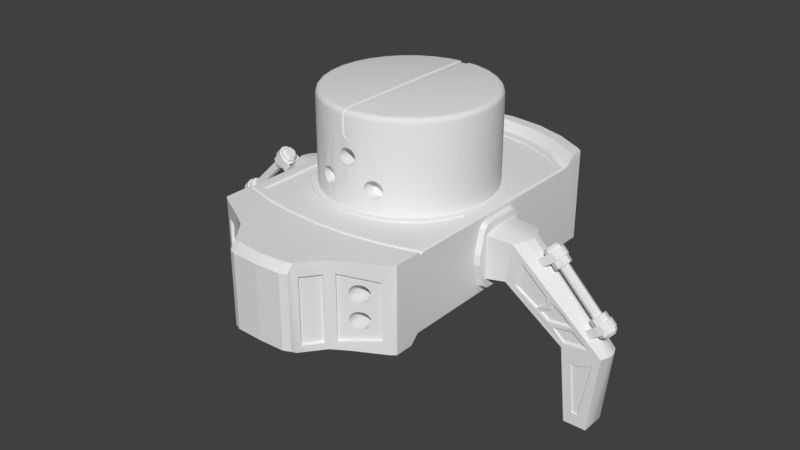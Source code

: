 # Source: Crawler.blend  (saved by Blender 2.78.0; exported with 4.5.12 LTS)
import bpy
from mathutils import Matrix  # noqa: F401  (used for matrix-valued properties, if any)

bpy.ops.wm.read_factory_settings(use_empty=True)
scene = bpy.context.scene
scene.name = 'Scene'

# ---- collections
col_collection_1 = bpy.data.collections.new('Collection 1'); scene.collection.children.link(col_collection_1)

# ---- node groups
ng_auto_smooth = bpy.data.node_groups.new('Auto Smooth', 'GeometryNodeTree')
_s = ng_auto_smooth.interface.new_socket(name='Geometry', in_out='OUTPUT', socket_type='NodeSocketGeometry')
_s = ng_auto_smooth.interface.new_socket(name='Geometry', in_out='INPUT', socket_type='NodeSocketGeometry')
_s = ng_auto_smooth.interface.new_socket(name='Angle', in_out='INPUT', socket_type='NodeSocketFloat')
_s.subtype = 'ANGLE'
_s.min_value = 0.0
_s.max_value = 3.142
ng_auto_smooth.is_modifier = True
_N = ng_auto_smooth.nodes; _L = ng_auto_smooth.links
n0 = _N.new('NodeGroupOutput'); n0.name = 'Group Output'; n0.location = (480, -100)
n1 = _N.new('NodeGroupInput'); n1.name = 'Group Input'; n1.location = (-420, -300)
n2 = _N.new('NodeGroupInput'); n2.name = 'Group Input.001'; n2.location = (-60, -100)
n3 = _N.new('GeometryNodeSetShadeSmooth'); n3.name = 'Set Shade Smooth'; n3.location = (120, -100)
n3.domain = 'EDGE'
n4 = _N.new('GeometryNodeSetShadeSmooth'); n4.name = 'Set Shade Smooth.001'; n4.location = (300, -100)
n5 = _N.new('GeometryNodeInputMeshEdgeAngle'); n5.name = 'Edge Angle'; n5.location = (-420, -220)
n6 = _N.new('GeometryNodeInputEdgeSmooth'); n6.name = 'Is Edge Smooth'; n6.location = (-60, -160)
n7 = _N.new('GeometryNodeInputShadeSmooth'); n7.name = 'Is Face Smooth'; n7.location = (-240, -340)
n8 = _N.new('FunctionNodeBooleanMath'); n8.name = 'Boolean Math'; n8.location = (-60, -220)
n9 = _N.new('FunctionNodeCompare'); n9.name = 'Compare'; n9.location = (-240, -180)
n9.operation = 'LESS_EQUAL'
_L.new(n5.outputs[0], n9.inputs[0])
_L.new(n4.outputs[0], n0.inputs[0])
_L.new(n1.outputs[1], n9.inputs[1])
_L.new(n9.outputs[0], n8.inputs[0])
_L.new(n7.outputs[0], n8.inputs[1])
_L.new(n2.outputs[0], n3.inputs[0])
_L.new(n6.outputs[0], n3.inputs[1])
_L.new(n3.outputs[0], n4.inputs[0])
_L.new(n8.outputs[0], n3.inputs[2])
n0.is_active_output = True

# ---- world
world_world = bpy.data.worlds.new('World'); scene.world = world_world
world_world.color = (0.05088, 0.05088, 0.05088)
world_world.use_sun_shadow = False
world_world.sun_shadow_jitter_overblur = 0.0
world_world.cycles.sampling_method = 'MANUAL'

# ---- meshes
me_cube_003 = bpy.data.meshes.new('Cube.003')
me_cube_003.from_pydata([(1.036, -0.22, 1.247), (1.036, -0.33, 1.357), (1.036, -0.275, 1.262), (1.036, -0.3153, 1.302), (1.036, -0.33, 1.973), (1.036, -0.22, 2.083), (1.036, -0.3153, 2.028), (1.036, -0.275, 2.069), (1.036, 0.33, 1.357), (1.036, 0.22, 1.247), (1.036, 0.3153, 1.302), (1.036, 0.275, 1.262), (1.036, 0.22, 2.083), (1.036, 0.33, 1.973), (1.036, 0.275, 2.069), (1.036, 0.3153, 2.028), (1.236, -0.3, 1.387), (1.236, -0.2, 1.287), (1.236, -0.2866, 1.337), (1.236, -0.25, 1.301), (1.236, -0.2, 2.043), (1.236, -0.3, 1.943), (1.236, -0.25, 2.03), (1.236, -0.2866, 1.993), (1.236, 0.2, 1.287), (1.236, 0.3, 1.387), (1.236, 0.25, 1.301), (1.236, 0.2866, 1.337), (1.236, 0.3, 1.943), (1.236, 0.2, 2.043), (1.236, 0.2866, 1.993), (1.236, 0.25, 2.03), (1.036, -0.396, 1.665), (1.236, -0.36, 1.665), (1.036, 0.396, 1.665), (1.236, 0.36, 1.665), (1.036, -0.396, 1.73), (1.236, -0.36, 1.73), (1.236, 0.36, 1.73), (1.036, 0.396, 1.73), (1.236, -0.36, 1.601), (1.036, -0.396, 1.601), (1.036, 0.396, 1.601), (1.236, 0.36, 1.601)], [], [(16, 40, 41, 1), (24, 26, 27, 25, 43, 40, 16, 18, 19, 17), (29, 12, 5, 20), (0, 2, 3, 1, 41, 42, 8, 10, 11, 9), (8, 42, 43, 25), (24, 9, 11, 26), (26, 11, 10, 27), (27, 10, 8, 25), (12, 29, 31, 14), (14, 31, 30, 15), (15, 30, 28, 13), (0, 17, 19, 2), (2, 19, 18, 3), (3, 18, 16, 1), (20, 5, 7, 22), (22, 7, 6, 23), (23, 6, 4, 21), (9, 24, 17, 0), (34, 32, 36, 39), (32, 33, 37, 36), (35, 34, 39, 38), (33, 35, 38, 37), (36, 37, 21, 4), (38, 39, 13, 28), (37, 38, 28, 30, 31, 29, 20, 22, 23, 21), (39, 36, 4, 6, 7, 5, 12, 14, 15, 13), (42, 41, 32, 34), (41, 40, 33, 32), (43, 42, 34, 35), (40, 43, 35, 33)])
me_cube_003.use_remesh_preserve_volume = False
me_cube_003.use_remesh_preserve_attributes = False
me_cube_003.use_mirror_vertex_groups = False
me_cube_003.update()
me_cube_005 = bpy.data.meshes.new('Cube.005')
me_cube_005.from_pydata([(1.622, -0.1031, 1.921), (1.544, -0.2406, 1.909), (1.648, 6.082e-09, 1.925), (0.8456, -0.1456, 1.99), (0.8666, -1.508e-08, 2.01), (1.454, -0.2118, 1.435), (1.622, 0.1031, 1.921), (0.8121, -0.3034, 1.941), (0.8529, 0.1677, 1.99), (1.454, -0.08804, 1.416), (1.448, -1.406e-08, 1.461), (0.9437, -0.153, 1.353), (0.946, -2.087e-09, 1.387), (0.9388, 0.1506, 1.353), (0.927, -0.3316, 1.383), (1.454, 0.08804, 1.416), (1.544, 0.2406, 1.909), (0.8292, 0.2961, 1.941), (0.927, 0.3316, 1.383), (1.454, 0.2118, 1.435), (1.618, -2.865e-08, 1.684)], [], [(0, 3, 7, 1), (3, 0, 2, 4), (6, 8, 4, 2), (14, 5, 7), (8, 6, 16, 17), (11, 3, 4, 12), (14, 7, 3, 11), (12, 4, 8, 13), (13, 8, 17, 18), (5, 14, 11, 9), (10, 12, 13, 15), (12, 10, 9, 11), (18, 19, 15, 13), (17, 16, 19), (19, 18, 17), (5, 1, 7), (1, 20, 0), (10, 20, 9), (15, 20, 10), (19, 20, 15), (16, 20, 19), (6, 20, 16), (2, 20, 6), (0, 20, 2), (9, 20, 5), (5, 20, 1)])
me_cube_005.polygons.foreach_set('use_smooth', [True] * 26)
_k = set([(0, 1), (0, 2), (1, 5), (1, 7), (2, 6), (3, 4), (3, 7), (4, 8), (5, 9), (5, 14), (6, 16), (7, 14), (8, 17), (9, 10), (10, 15), (11, 12), (11, 14), (12, 13), (13, 18), (15, 19), (16, 17), (16, 19), (17, 18), (18, 19)])
me_cube_005.attributes.new('sharp_edge', 'BOOLEAN', 'EDGE').data.foreach_set('value', [ (min(e.vertices), max(e.vertices)) in _k for e in me_cube_005.edges])
_k = {(0, 1): 1.0, (0, 2): 1.0, (1, 7): 1.0, (2, 6): 1.0, (9, 10): 1.0, (5, 14): 1.0, (7, 14): 1.0, (10, 15): 1.0, (6, 16): 1.0, (8, 17): 1.0, (3, 4): 1.0, (11, 12): 1.0, (3, 7): 1.0, (11, 14): 1.0, (4, 8): 1.0, (12, 13): 1.0, (17, 18): 1.0, (13, 18): 1.0, (5, 9): 1.0, (15, 19): 1.0, (16, 17): 1.0, (18, 19): 1.0, (1, 5): 1.0, (16, 19): 1.0}
me_cube_005.attributes.new('crease_edge', 'FLOAT', 'EDGE').data.foreach_set('value', [_k.get((min(e.vertices), max(e.vertices)), 0.0) for e in me_cube_005.edges])
me_cube_005.use_remesh_preserve_volume = False
me_cube_005.use_remesh_preserve_attributes = False
me_cube_005.use_mirror_vertex_groups = False
me_cube_005.update()
me_cube_001 = bpy.data.meshes.new('Cube.001')
me_cube_001.from_pydata([(2.641, -0.05257, 0.9241), (2.6, -0.1451, 0.9176), (2.453, -0.09761, 1.089), (2.44, -0.1206, 1.09), (2.371, -0.1206, 1.159), (1.845, -0.09675, 1.7), (1.836, -0.1124, 1.701), (1.847, -0.09196, 1.701), (2.384, -0.09751, 1.158), (2.39, -0.08195, 1.161), (2.458, -0.08195, 1.092), (2.149, -0.1669, 0.8979), (2.648, 6.082e-09, 0.9254), (1.831, -0.1206, 1.701), (1.762, -0.1206, 1.77), (1.769, -0.1095, 1.77), (1.622, -0.1031, 1.921), (1.544, -0.2406, 1.909), (1.648, 6.082e-09, 1.925), (1.777, -0.09544, 1.769), (1.779, -0.08195, 1.771), (1.849, -0.08195, 1.702), (2.12, -0.06429, 0.8979), (2.156, -1.182e-08, 0.9368), (1.776, -0.09665, 1.769), (1.454, -0.2118, 1.435), (2.12, 0.06429, 0.8979), (2.641, 0.05257, 0.9241), (1.833, 0.08195, 1.717), (1.785, 0.08195, 1.764), (1.782, 0.08703, 1.766), (1.622, 0.1031, 1.921), (1.454, -0.08804, 1.416), (1.501, -1.93e-08, 1.439), (2.149, 0.1669, 0.8979), (2.6, 0.1451, 0.9176), (1.849, 0.09186, 1.699), (1.854, 0.08195, 1.695), (1.777, 0.09541, 1.769), (1.454, 0.08804, 1.416), (2.462, 0.08317, 1.084), (2.463, 0.08195, 1.084), (2.394, 0.08195, 1.154), (2.383, 0.09683, 1.156), (1.544, 0.2406, 1.909), (1.776, 0.09672, 1.769), (1.761, 0.1207, 1.769), (1.83, 0.1207, 1.699), (1.845, 0.09702, 1.7), (1.454, 0.2118, 1.435), (2.381, 0.09926, 1.156), (2.369, 0.1208, 1.157), (2.438, 0.1208, 1.089), (2.451, 0.09885, 1.088), (1.806, 0.08195, 1.785), (1.867, 0.1125, 1.846), (1.875, 0.08195, 1.716), (1.806, -0.01035, 1.785), (1.818, 0.01424, 1.797), (1.835, 0.07071, 1.814), (1.851, 0.08005, 1.83), (1.936, 0.1125, 1.777), (1.875, -0.01035, 1.716), (1.875, -0.08195, 1.716), (1.806, -0.08195, 1.785), (1.814, -4.247e-07, 1.793), (1.813, 0.07071, 1.836), (1.793, -4.246e-07, 1.815), (1.863, 0.1, 1.886), (1.885, 0.1, 1.864), (1.941, 0.07869, 1.92), (1.916, 0.1019, 1.895), (1.985, 0.1019, 1.825), (1.92, 0.08005, 1.761), (1.904, 0.07071, 1.745), (1.888, 0.01424, 1.728), (1.936, -0.1125, 1.777), (1.897, -0.04693, 1.738), (1.904, -0.07071, 1.745), (1.915, -0.07713, 1.756), (1.867, -0.1125, 1.846), (1.846, -0.07713, 1.825), (1.835, -0.07071, 1.814), (1.828, -0.04693, 1.807), (1.813, -0.07071, 1.836), (1.794, -4.21e-07, 1.859), (1.808, 0.04775, 1.873), (1.842, 0.06753, 1.907), (1.913, 0.07071, 1.936), (1.935, 0.07071, 1.914), (2.01, 0.07868, 1.851), (1.954, 0.1, 1.795), (2.003, 0.1, 1.746), (1.953, 0.07071, 1.696), (1.932, -4.256e-07, 1.675), (1.883, -4.252e-07, 1.724), (2.01, -0.07868, 1.851), (1.954, -0.1, 1.795), (1.953, -0.07071, 1.696), (2.003, -0.1, 1.746), (1.941, -0.07869, 1.92), (1.885, -0.1, 1.864), (1.863, -0.1, 1.886), (1.808, -0.04775, 1.873), (1.876, 0.04775, 1.941), (1.934, -4.38e-07, 1.956), (1.956, -4.381e-07, 1.935), (1.97, -3.033e-07, 1.948), (2.004, 0.07071, 1.845), (2.053, 0.07071, 1.796), (2.014, 0.09507, 1.735), (1.967, 0.06722, 1.687), (1.947, -4.257e-07, 1.667), (2.004, -0.07071, 1.845), (1.985, -0.1019, 1.825), (2.053, -0.07071, 1.796), (1.967, -0.06722, 1.687), (2.014, -0.09507, 1.735), (1.916, -0.1019, 1.895), (1.935, -0.07071, 1.914), (1.913, -0.07071, 1.936), (1.842, -0.06753, 1.907), (1.876, -0.04775, 1.941), (1.89, -4.377e-07, 1.955), (1.96, -0.05037, 1.939), (1.96, 0.05037, 1.939), (2.029, 0.05036, 1.869), (2.039, -2.893e-07, 1.879), (2.025, -4.387e-07, 1.865), (2.074, -4.391e-07, 1.816), (2.062, 0.06722, 1.782), (2.014, 0.05704, 1.735), (1.986, 0.04033, 1.706), (1.974, -4.388e-07, 1.694), (2.062, -0.06722, 1.782), (1.986, -0.04033, 1.706), (2.014, -0.05704, 1.735), (2.029, -0.05037, 1.869), (2.081, -4.385e-07, 1.802), (2.043, 0.04033, 1.763), (2.44, 0.05704, 1.308), (2.412, 0.04033, 1.28), (2.4, -4.182e-07, 1.268), (2.043, -0.04033, 1.763), (2.412, -0.04033, 1.28), (2.44, -0.05704, 1.308), (2.055, -4.466e-07, 1.775), (2.469, 0.04033, 1.337), (2.44, 0.09507, 1.308), (2.393, 0.06722, 1.261), (2.373, -4.295e-07, 1.241), (2.469, -0.04033, 1.337), (2.393, -0.06722, 1.261), (2.44, -0.09507, 1.308), (2.481, -4.258e-07, 1.349), (2.488, 0.06722, 1.356), (2.451, 0.1, 1.297), (2.401, 0.07071, 1.247), (2.381, -4.298e-07, 1.227), (2.488, -0.06722, 1.356), (2.401, -0.07071, 1.247), (2.451, -0.1, 1.297), (2.508, -4.423e-07, 1.376), (2.501, 0.07071, 1.347), (2.495, 0.1, 1.254), (2.461, 0.08005, 1.22), (2.445, 0.07071, 1.204), (2.428, 0.01424, 1.187), (2.424, -4.302e-07, 1.183), (2.501, -0.07071, 1.347), (2.438, -0.04693, 1.197), (2.445, -0.07071, 1.204), (2.456, -0.07713, 1.215), (2.495, -0.1, 1.254), (2.522, -4.431e-07, 1.368), (2.545, 0.07071, 1.304), (2.551, 0.07869, 1.31), (2.477, 0.1125, 1.236), (2.416, -0.01035, 1.175), (2.416, 0.08195, 1.175), (2.545, -0.07071, 1.304), (2.477, -0.1125, 1.236), (2.416, -0.08195, 1.175), (2.551, -0.07869, 1.31), (2.566, -4.435e-07, 1.325), (2.526, 0.1019, 1.285), (2.485, 0.08195, 1.106), (2.485, -0.01035, 1.106), (2.485, -0.08195, 1.106), (2.526, -0.1019, 1.285), (2.579, -2.214e-07, 1.339), (2.62, 0.07868, 1.241), (2.595, 0.1019, 1.216), (2.546, 0.1125, 1.167), (2.53, 0.08005, 1.151), (2.514, 0.07071, 1.135), (2.497, 0.01424, 1.118), (2.546, -0.1125, 1.167), (2.507, -0.04693, 1.128), (2.514, -0.07071, 1.135), (2.525, -0.07713, 1.146), (2.595, -0.1019, 1.216), (2.62, -0.07868, 1.241), (2.57, -0.05037, 1.329), (2.57, 0.05037, 1.329), (2.639, 0.05036, 1.26), (2.564, 0.1, 1.185), (2.587, 0.1, 1.162), (2.537, 0.07071, 1.112), (2.516, -4.311e-07, 1.091), (2.493, -4.309e-07, 1.114), (2.564, -0.1, 1.185), (2.537, -0.07071, 1.112), (2.587, -0.1, 1.162), (2.639, -0.05037, 1.26), (2.649, -2.073e-07, 1.27), (2.614, 0.07071, 1.235), (2.637, 0.07071, 1.212), (2.608, 0.06753, 1.141), (2.574, 0.04775, 1.107), (2.56, -4.284e-07, 1.093), (2.614, -0.07071, 1.235), (2.637, -0.07071, 1.212), (2.574, -0.04775, 1.107), (2.608, -0.06753, 1.141), (2.635, -4.44e-07, 1.256), (2.657, -4.442e-07, 1.233), (2.642, 0.04775, 1.175), (2.642, -0.04775, 1.175), (2.656, -4.414e-07, 1.189), (2.37, -3.352e-10, 0.8084), (1.4, -3.085e-08, 1.673), (2.006, -0.1879, 1.31), (2.006, 0.1879, 1.31), (1.613, -0.1882, 1.425), (1.671, -0.2041, 1.69), (1.961, -0.1787, 1.413), (1.956, -0.174, 1.335), (1.849, -0.1715, 1.259), (1.613, 0.1881, 1.425), (1.671, 0.204, 1.69), (1.961, 0.1786, 1.413), (1.956, 0.174, 1.335), (1.849, 0.1715, 1.259), (2.028, 0.1582, 1.111), (2.154, 0.1482, 0.9829), (2.41, 0.1381, 1.005), (2.241, 0.1506, 1.142), (2.028, -0.1612, 1.111), (2.154, -0.1492, 0.9829), (2.41, -0.139, 1.005), (2.241, -0.1513, 1.142), (2.008, -0.1691, 1.306), (2.226, -0.1553, 1.186), (2.008, 0.1691, 1.306), (2.226, 0.1553, 1.186), (1.894, 0.166, 1.232), (1.988, 0.1602, 1.167), (2.012, -0.1735, 1.374), (2.126, -0.1645, 1.286), (1.894, -0.1662, 1.232), (1.988, -0.1621, 1.167), (2.012, 0.1735, 1.374), (2.126, 0.1644, 1.286), (1.555, -0.2094, 1.442), (1.578, -0.2043, 1.438), (1.567, -0.2077, 1.441), (1.641, -0.2215, 1.726), (1.625, -0.2283, 1.758), (1.632, -0.2257, 1.74), (1.954, -0.1938, 1.426), (1.962, -0.1985, 1.434), (1.955, -0.1971, 1.43), (1.949, -0.1887, 1.342), (1.956, -0.1924, 1.338), (1.95, -0.1917, 1.342), (1.836, -0.1858, 1.26), (1.835, -0.1898, 1.25), (1.834, -0.1889, 1.257), (1.578, 0.2042, 1.438), (1.555, 0.2094, 1.442), (1.567, 0.2077, 1.441), (1.625, 0.2283, 1.758), (1.641, 0.2215, 1.726), (1.632, 0.2257, 1.74), (1.962, 0.1985, 1.434), (1.954, 0.1938, 1.426), (1.955, 0.1971, 1.43), (1.956, 0.1924, 1.338), (1.949, 0.1887, 1.342), (1.95, 0.1917, 1.342), (1.835, 0.1898, 1.25), (1.836, 0.1858, 1.26), (1.834, 0.1889, 1.257), (2.015, 0.1768, 1.108), (2.032, 0.1764, 1.097), (2.027, 0.1763, 1.101), (2.174, 0.1641, 0.9545), (2.177, 0.1643, 0.9436), (2.175, 0.1644, 0.9509), (2.452, 0.153, 0.976), (2.477, 0.1521, 0.9656), (2.46, 0.1529, 0.9726), (2.267, 0.1668, 1.129), (2.268, 0.1678, 1.141), (2.268, 0.1673, 1.132), (2.032, -0.1797, 1.097), (2.015, -0.1801, 1.108), (2.027, -0.1796, 1.101), (2.177, -0.1651, 0.9436), (2.174, -0.1652, 0.9544), (2.175, -0.1654, 0.9508), (2.477, -0.1528, 0.9656), (2.452, -0.1539, 0.976), (2.46, -0.1538, 0.9725), (2.268, -0.1684, 1.141), (2.267, -0.1676, 1.129), (2.268, -0.168, 1.132), (2.238, -0.1643, 1.181), (2.271, -0.1713, 1.168), (2.252, -0.1698, 1.175), (2.238, 0.1643, 1.181), (2.271, 0.1713, 1.168), (2.252, 0.1698, 1.175), (1.89, 0.1756, 1.23), (1.886, 0.1844, 1.228), (1.888, 0.18, 1.229), (1.987, 0.1775, 1.147), (1.989, 0.1694, 1.162), (1.989, 0.1754, 1.155), (2.011, -0.1836, 1.38), (2.011, -0.1928, 1.386), (2.011, -0.1882, 1.383), (2.132, -0.174, 1.287), (2.144, -0.183, 1.296), (2.138, -0.1802, 1.29), (1.886, -0.1847, 1.228), (1.89, -0.1758, 1.23), (1.888, -0.1802, 1.229), (1.989, -0.1714, 1.162), (1.987, -0.1799, 1.147), (1.989, -0.1775, 1.155), (2.011, 0.1928, 1.386), (2.011, 0.1836, 1.38), (2.011, 0.1882, 1.383), (2.144, 0.183, 1.296), (2.132, 0.174, 1.287), (2.138, 0.1802, 1.29)], [], [(1, 0, 2, 3, 4, 5, 6), (0, 7, 5, 4, 8, 9, 10, 2), (1, 6, 13, 14, 15, 16, 17), (7, 0, 12, 18, 16, 19, 20, 21), (267, 265, 234, 235), (19, 16, 15, 24), (12, 28, 29, 30, 31, 18), (12, 27, 36, 37, 28), (38, 31, 30), (32, 22, 11, 25), (33, 23, 22, 32), (39, 26, 23, 33), (26, 39, 49, 34), (27, 40, 41, 42, 43, 44, 31, 38, 45, 46, 47, 48, 36), (27, 35, 44, 43, 50, 51, 52, 53, 40), (54, 45, 38, 30, 29), (45, 54, 57, 58, 59, 60, 55, 46), (46, 55, 61, 47), (56, 37, 36, 48), (56, 62, 63, 64, 57, 54), (65, 58, 57, 83), (66, 59, 58, 65, 67), (68, 69, 60, 59, 66), (90, 126, 127, 137, 96, 114, 76, 79, 97, 113, 128, 108, 91, 73, 61, 72), (55, 71, 72, 61), (47, 61, 73, 74, 75, 62, 56, 48), (79, 76, 13, 6, 5, 63, 62, 77, 78), (20, 64, 63, 21), (57, 64, 24, 15, 14, 80, 81, 82, 83), (67, 65, 83, 82, 84), (66, 67, 85, 86), (68, 66, 86, 87), (88, 89, 69, 68), (72, 71, 70, 90), (91, 92, 93, 74, 73), (74, 93, 94, 95, 75), (210, 198, 187, 196), (95, 77, 62, 75), (95, 94, 98, 78, 77), (78, 98, 99, 97, 79), (64, 20, 19, 24), (21, 63, 5, 7), (84, 82, 81, 101, 102), (67, 84, 103, 85), (85, 103, 121, 122, 123, 104, 87, 86), (88, 68, 87, 104), (105, 106, 89, 88), (108, 109, 92, 91), (93, 92, 110, 111), (94, 93, 111, 112), (97, 99, 115, 113), (13, 76, 80, 14), (98, 94, 112, 116), (99, 98, 116, 117), (102, 101, 119, 120), (84, 102, 121, 103), (105, 88, 104, 123), (120, 119, 106, 105), (70, 125, 126, 90), (128, 129, 109, 108), (92, 109, 130, 110), (111, 110, 131, 132), (152, 153, 145, 144, 142, 150), (113, 115, 129, 128), (100, 118, 114, 96), (80, 76, 114, 118), (115, 99, 117, 134), (37, 56, 54, 29, 28), (122, 121, 102, 120), (123, 122, 120, 105), (124, 100, 96, 137), (127, 107, 124, 137), (125, 107, 127, 126), (109, 129, 138, 130), (138, 134, 117, 116, 112, 111, 132, 133, 135, 136, 143, 146, 139, 131, 110, 130), (132, 131, 140, 141), (133, 132, 141, 142), (129, 115, 134, 138), (135, 133, 142, 144), (136, 135, 144, 145), (131, 139, 147, 140), (162, 155, 148, 149, 150, 142, 141, 140, 147, 154, 151, 145, 153, 159), (143, 136, 145, 151), (139, 146, 154, 147), (156, 157, 149, 148), (157, 158, 150, 149), (146, 143, 151, 154), (158, 160, 152, 150), (160, 161, 153, 152), (163, 156, 148, 155), (157, 156, 164, 165, 166), (158, 157, 166, 167, 168), (161, 169, 159, 153), (160, 158, 168, 170, 171), (161, 160, 171, 172, 173), (174, 163, 155, 162), (156, 163, 175, 164), (69, 89, 106, 119, 101, 81, 80, 118, 100, 124, 107, 125, 70, 71, 55, 60), (165, 177, 51, 50, 179, 178, 167, 166), (169, 174, 162, 159), (169, 161, 173, 180), (178, 170, 168, 167), (178, 182, 8, 4, 181, 172, 171, 170), (179, 42, 41, 186), (163, 174, 184, 175), (186, 187, 188, 182, 178, 179), (174, 169, 180, 184), (191, 192, 185, 176), (177, 185, 192, 193), (187, 186, 53, 52, 193, 194, 195, 196), (200, 197, 3, 2, 188, 187, 198, 199), (9, 182, 188, 10), (179, 50, 43, 42), (51, 177, 193, 52), (3, 197, 181, 4), (8, 182, 9), (183, 189, 201, 202), (181, 197, 201, 189), (176, 204, 205, 191), (186, 41, 40, 53), (206, 207, 208, 195, 194), (195, 208, 209, 210, 196), (180, 173, 172, 181, 189, 183, 203, 190, 204, 176, 185, 177, 165, 164, 175, 184), (210, 209, 212, 199, 198), (199, 212, 213, 211, 200), (10, 188, 2), (203, 183, 202, 214), (215, 190, 203, 214), (204, 190, 215, 205), (216, 217, 207, 206), (208, 207, 218, 219), (219, 220, 209, 208), (211, 213, 222, 221), (220, 223, 212, 209), (213, 212, 223, 224), (225, 226, 217, 216), (227, 218, 207, 217), (219, 218, 227, 229, 228, 224, 223, 220), (221, 222, 226, 225), (224, 228, 222, 213), (229, 227, 217, 226), (226, 222, 228, 229), (292, 279, 239, 243), (1, 230, 0), (23, 230, 22), (26, 230, 23), (34, 230, 26), (35, 230, 34), (27, 230, 35), (12, 230, 27), (0, 230, 12), (22, 230, 11), (18, 16, 17, 44, 31), (25, 231, 17), (39, 231, 33), (49, 231, 39), (44, 231, 49), (17, 231, 44), (33, 231, 32), (32, 231, 25), (11, 230, 1), (211, 221, 225, 216, 206, 194, 193, 192, 191, 205, 215, 214, 202, 201, 197, 200), (265, 276, 238, 234), (49, 294, 298, 301, 35, 34), (310, 313, 250, 249), (49, 44, 35, 322, 345, 342, 233, 288, 285, 282, 280), (295, 303, 247, 244), (343, 346, 263, 262), (289, 292, 243, 242), (316, 306, 248, 251), (318, 333, 259, 253), (339, 318, 253, 261), (286, 289, 242, 241), (313, 316, 251, 250), (237, 236, 235, 234, 238), (239, 240, 241, 242, 243), (246, 245, 244, 247), (250, 251, 248, 249), (255, 257, 256, 254), (253, 259, 258, 252), (252, 260, 261, 253), (254, 262, 263, 255), (321, 328, 257, 255), (283, 286, 241, 240), (232, 336, 338, 337, 260, 252), (233, 342, 344, 343, 262, 254), (270, 267, 235, 236), (300, 297, 245, 246), (324, 326, 325, 233, 254, 256), (273, 270, 236, 237), (303, 300, 246, 247), (276, 273, 237, 238), (306, 310, 249, 248), (279, 283, 240, 239), (328, 324, 256, 257), (297, 295, 244, 245), (1, 319, 340, 336, 232, 274, 277, 264, 25, 307, 315, 312), (346, 321, 255, 263), (330, 332, 331, 232, 252, 258), (333, 330, 258, 259), (309, 307, 25, 11, 1, 312), (291, 288, 233, 325, 327, 322, 35, 301, 304, 294, 49, 280), (337, 339, 261, 260), (265, 267, 269, 266), (266, 269, 268, 264), (267, 270, 272, 269), (269, 272, 271, 268), (270, 273, 275, 272), (272, 275, 274, 271), (273, 276, 278, 275), (275, 278, 277, 274), (276, 265, 266, 278), (278, 266, 264, 277), (280, 282, 284, 281), (281, 284, 283, 279), (282, 285, 287, 284), (284, 287, 286, 283), (285, 288, 290, 287), (287, 290, 289, 286), (288, 291, 293, 290), (290, 293, 292, 289), (291, 280, 281, 293), (293, 281, 279, 292), (295, 297, 299, 296), (296, 299, 298, 294), (297, 300, 302, 299), (299, 302, 301, 298), (300, 303, 305, 302), (302, 305, 304, 301), (303, 295, 296, 305), (305, 296, 294, 304), (307, 309, 311, 308), (308, 311, 310, 306), (309, 312, 314, 311), (311, 314, 313, 310), (312, 315, 317, 314), (314, 317, 316, 313), (315, 307, 308, 317), (317, 308, 306, 316), (322, 327, 329, 323), (323, 329, 328, 321), (327, 325, 326, 329), (329, 326, 324, 328), (330, 333, 335, 332), (332, 335, 334, 331), (333, 318, 320, 335), (335, 320, 319, 334), (318, 339, 341, 320), (320, 341, 340, 319), (339, 337, 338, 341), (341, 338, 336, 340), (342, 345, 347, 344), (344, 347, 346, 343), (345, 322, 323, 347), (347, 323, 321, 346), (25, 264, 268, 271, 274, 232, 331, 334, 319, 1, 17)])
me_cube_001.polygons.foreach_set('use_smooth', [True] * 256)
_k = set([(0, 1), (0, 2), (0, 7), (0, 12), (0, 230), (1, 6), (1, 11), (1, 17), (1, 230), (1, 312), (1, 319), (2, 3), (2, 10), (2, 188), (3, 4), (3, 197), (4, 5), (4, 8), (4, 181), (5, 6), (5, 7), (5, 63), (6, 13), (7, 21), (8, 9), (8, 182), (9, 10), (9, 182), (10, 188), (11, 22), (11, 25), (11, 230), (12, 18), (12, 27), (12, 28), (12, 230), (13, 14), (13, 76), (14, 15), (14, 80), (15, 16), (15, 24), (16, 17), (16, 18), (16, 19), (17, 25), (17, 44), (17, 231), (18, 31), (19, 20), (19, 24), (20, 21), (20, 64), (21, 63), (22, 23), (22, 32), (22, 230), (23, 26), (23, 33), (23, 230), (24, 64), (25, 32), (25, 231), (25, 264), (25, 307), (26, 34), (26, 39), (26, 230), (27, 35), (27, 36), (27, 40), (27, 230), (28, 29), (28, 37), (29, 30), (29, 54), (30, 31), (30, 38), (31, 38), (31, 44), (32, 33), (32, 231), (33, 39), (33, 231), (34, 35), (34, 49), (34, 230), (35, 44), (35, 230), (35, 301), (35, 322), (36, 37), (36, 48), (37, 56), (38, 45), (39, 49), (39, 231), (40, 41), (40, 53), (41, 42), (41, 186), (42, 43), (42, 179), (43, 44), (43, 50), (44, 49), (44, 231), (45, 46), (45, 54), (46, 47), (46, 55), (47, 48), (47, 61), (48, 56), (49, 231), (49, 280), (49, 294), (50, 51), (50, 179), (51, 52), (51, 177), (52, 53), (52, 193), (53, 186), (54, 56), (54, 57), (55, 60), (55, 61), (55, 71), (56, 62), (57, 58), (57, 64), (57, 83), (58, 59), (58, 65), (59, 60), (59, 66), (60, 69), (61, 72), (61, 73), (62, 63), (62, 75), (62, 77), (63, 64), (65, 67), (65, 83), (66, 67), (66, 68), (66, 86), (67, 84), (67, 85), (68, 69), (68, 87), (68, 88), (69, 89), (70, 71), (70, 90), (70, 125), (71, 72), (72, 90), (73, 74), (73, 91), (74, 75), (74, 93), (75, 95), (76, 79), (76, 80), (76, 114), (77, 78), (77, 95), (78, 79), (78, 98), (79, 97), (80, 81), (80, 118), (81, 82), (81, 101), (82, 83), (82, 84), (84, 102), (84, 103), (85, 86), (85, 103), (86, 87), (87, 104), (88, 89), (88, 104), (88, 105), (89, 106), (90, 126), (91, 92), (91, 108), (92, 93), (92, 109), (92, 110), (93, 94), (93, 111), (94, 95), (94, 98), (94, 112), (96, 100), (96, 114), (96, 137), (97, 99), (97, 113), (98, 99), (98, 116), (99, 115), (99, 117), (100, 118), (100, 124), (101, 102), (101, 119), (102, 120), (102, 121), (103, 121), (104, 123), (105, 106), (105, 120), (105, 123), (106, 119), (107, 124), (107, 125), (107, 127), (108, 109), (108, 128), (109, 129), (109, 130), (110, 111), (110, 130), (110, 131), (111, 112), (111, 132), (112, 116), (113, 115), (113, 128), (114, 118), (115, 129), (115, 134), (116, 117), (117, 134), (119, 120), (120, 122), (121, 122), (122, 123), (124, 137), (125, 126), (126, 127), (127, 137), (128, 129), (129, 138), (130, 138), (131, 132), (131, 139), (131, 140), (132, 133), (132, 141), (133, 135), (133, 142), (134, 138), (135, 136), (135, 144), (136, 143), (136, 145), (139, 146), (139, 147), (140, 141), (140, 147), (141, 142), (142, 144), (142, 150), (143, 146), (143, 151), (144, 145), (145, 151), (145, 153), (146, 154), (147, 154), (148, 149), (148, 155), (148, 156), (149, 150), (149, 157), (150, 152), (150, 158), (151, 154), (152, 153), (152, 160), (153, 159), (153, 161), (155, 162), (155, 163), (156, 157), (156, 163), (156, 164), (157, 158), (157, 166), (158, 160), (158, 168), (159, 162), (159, 169), (160, 161), (160, 171), (161, 169), (161, 173), (162, 174), (163, 174), (163, 175), (164, 165), (164, 175), (165, 166), (165, 177), (166, 167), (167, 168), (167, 178), (168, 170), (169, 174), (169, 180), (170, 171), (170, 178), (171, 172), (172, 173), (172, 181), (173, 180), (174, 184), (175, 184), (176, 185), (176, 191), (176, 204), (177, 185), (177, 193), (178, 179), (178, 182), (179, 186), (180, 184), (181, 189), (181, 197), (182, 188), (183, 189), (183, 202), (183, 203), (185, 192), (186, 187), (187, 188), (187, 196), (187, 198), (189, 201), (190, 203), (190, 204), (190, 215), (191, 192), (191, 205), (192, 193), (193, 194), (194, 195), (194, 206), (195, 196), (195, 208), (196, 210), (197, 200), (197, 201), (198, 199), (198, 210), (199, 200), (199, 212), (200, 211), (201, 202), (202, 214), (203, 214), (204, 205), (205, 215), (206, 207), (206, 216), (207, 208), (207, 217), (207, 218), (208, 209), (208, 219), (209, 210), (209, 212), (209, 220), (211, 213), (211, 221), (212, 213), (212, 223), (213, 222), (213, 224), (214, 215), (216, 217), (216, 225), (217, 226), (217, 227), (218, 219), (218, 227), (219, 220), (220, 223), (221, 222), (221, 225), (222, 226), (222, 228), (223, 224), (224, 228), (225, 226), (226, 229), (227, 229), (228, 229), (232, 252), (232, 274), (232, 331), (232, 336), (233, 254), (233, 288), (233, 325), (233, 342), (234, 235), (234, 238), (234, 265), (235, 236), (235, 267), (236, 237), (236, 270), (237, 238), (237, 273), (238, 276), (239, 240), (239, 243), (239, 279), (240, 241), (240, 283), (241, 242), (241, 286), (242, 243), (242, 289), (243, 292), (244, 245), (244, 247), (244, 295), (245, 246), (245, 297), (246, 247), (246, 300), (247, 303), (248, 249), (248, 251), (248, 306), (249, 250), (249, 310), (250, 251), (250, 313), (251, 316), (252, 253), (252, 258), (252, 260), (253, 259), (253, 261), (253, 318), (254, 255), (254, 256), (254, 262), (255, 257), (255, 263), (255, 321), (256, 257), (256, 324), (257, 328), (258, 259), (258, 330), (259, 333), (260, 261), (260, 337), (261, 339), (262, 263), (262, 343), (263, 346), (264, 266), (264, 268), (264, 277), (265, 266), (265, 267), (265, 276), (266, 269), (266, 278), (267, 269), (267, 270), (268, 269), (268, 271), (269, 272), (270, 272), (270, 273), (271, 272), (271, 274), (272, 275), (273, 275), (273, 276), (274, 275), (274, 277), (275, 278), (276, 278), (277, 278), (279, 281), (279, 283), (279, 292), (280, 281), (280, 282), (280, 291), (281, 284), (281, 293), (282, 284), (282, 285), (283, 284), (283, 286), (284, 287), (285, 287), (285, 288), (286, 287), (286, 289), (287, 290), (288, 290), (288, 291), (289, 290), (289, 292), (290, 293), (291, 293), (292, 293), (294, 296), (294, 298), (294, 304), (295, 296), (295, 297), (295, 303), (296, 299), (296, 305), (297, 299), (297, 300), (298, 299), (298, 301), (299, 302), (300, 302), (300, 303), (301, 302), (301, 304), (302, 305), (303, 305), (304, 305), (306, 308), (306, 310), (306, 316), (307, 308), (307, 309), (307, 315), (308, 311), (308, 317), (309, 311), (309, 312), (310, 311), (310, 313), (311, 314), (312, 314), (312, 315), (313, 314), (313, 316), (314, 317), (315, 317), (316, 317), (318, 320), (318, 333), (318, 339), (319, 320), (319, 334), (319, 340), (320, 335), (320, 341), (321, 323), (321, 328), (321, 346), (322, 323), (322, 327), (322, 345), (323, 329), (323, 347), (324, 326), (324, 328), (325, 326), (325, 327), (326, 329), (327, 329), (328, 329), (330, 332), (330, 333), (331, 332), (331, 334), (332, 335), (333, 335), (334, 335), (336, 338), (336, 340), (337, 338), (337, 339), (338, 341), (339, 341), (340, 341), (342, 344), (342, 345), (343, 344), (343, 346), (344, 347), (345, 347), (346, 347)])
me_cube_001.attributes.new('sharp_edge', 'BOOLEAN', 'EDGE').data.foreach_set('value', [ (min(e.vertices), max(e.vertices)) in _k for e in me_cube_001.edges])
_k = {(0, 1): 1.0, (0, 12): 1.0, (0, 2): 1.0, (4, 5): 1.0, (0, 7): 1.0, (1, 6): 1.0, (15, 16): 1.0, (16, 17): 1.0, (1, 17): 1.0, (12, 18): 1.0, (16, 18): 1.0, (16, 19): 1.0, (1, 11): 1.0, (22, 23): 1.0, (12, 27): 1.0, (12, 28): 1.0, (30, 31): 1.0, (18, 31): 1.0, (22, 32): 1.0, (11, 22): 1.0, (11, 25): 1.0, (23, 33): 1.0, (32, 33): 1.0, (26, 39): 1.0, (23, 26): 1.0, (33, 39): 1.0, (26, 34): 1.0, (34, 35): 1.0, (27, 35): 1.0, (27, 40): 1.0, (40, 41): 1.0, (41, 42): 1.0, (42, 43): 1.0, (43, 44): 1.0, (31, 44): 1.0, (31, 38): 1.0, (38, 45): 1.0, (45, 46): 1.0, (46, 47): 1.0, (47, 48): 1.0, (36, 48): 1.0, (27, 36): 1.0, (25, 32): 1.0, (43, 50): 1.0, (50, 51): 1.0, (51, 52): 1.0, (52, 53): 1.0, (40, 53): 1.0, (39, 49): 1.0, (35, 44): 1.0, (34, 49): 1.0, (30, 38): 1.0, (29, 30): 1.0, (29, 54): 1.0, (45, 54): 1.0, (57, 58): 1.0, (55, 60): 1.0, (46, 55): 1.0, (37, 56): 1.0, (54, 56): 1.0, (28, 29): 1.0, (28, 37): 1.0, (47, 61): 1.0, (36, 37): 1.0, (56, 62): 1.0, (62, 63): 1.0, (63, 64): 1.0, (57, 64): 1.0, (54, 57): 1.0, (59, 66): 1.0, (58, 59): 1.0, (58, 65): 1.0, (65, 67): 1.0, (66, 67): 1.0, (68, 69): 1.0, (60, 69): 1.0, (59, 60): 1.0, (66, 68): 1.0, (70, 71): 1.0, (55, 71): 1.0, (71, 72): 1.0, (61, 72): 1.0, (55, 61): 1.0, (61, 73): 1.0, (73, 74): 1.0, (74, 75): 1.0, (62, 75): 1.0, (48, 56): 1.0, (76, 79): 1.0, (13, 76): 1.0, (6, 13): 1.0, (5, 6): 1.0, (62, 77): 1.0, (77, 78): 1.0, (78, 79): 1.0, (20, 64): 1.0, (21, 63): 1.0, (20, 21): 1.0, (24, 64): 1.0, (15, 24): 1.0, (14, 15): 1.0, (14, 80): 1.0, (80, 81): 1.0, (81, 82): 1.0, (82, 83): 1.0, (57, 83): 1.0, (65, 83): 1.0, (82, 84): 1.0, (67, 84): 1.0, (67, 85): 1.0, (85, 86): 1.0, (66, 86): 1.0, (86, 87): 1.0, (68, 87): 1.0, (88, 89): 1.0, (69, 89): 1.0, (68, 88): 1.0, (70, 90): 1.0, (72, 90): 1.0, (73, 91): 1.0, (91, 92): 1.0, (92, 93): 1.0, (74, 93): 1.0, (93, 94): 1.0, (94, 95): 1.0, (75, 95): 1.0, (96, 114): 1.0, (76, 114): 1.0, (79, 97): 1.0, (94, 98): 1.0, (77, 95): 1.0, (78, 98): 1.0, (98, 99): 1.0, (97, 99): 1.0, (19, 20): 1.0, (19, 24): 1.0, (5, 63): 1.0, (5, 7): 1.0, (7, 21): 1.0, (80, 118): 1.0, (100, 118): 1.0, (81, 101): 1.0, (101, 102): 1.0, (84, 102): 1.0, (84, 103): 1.0, (85, 103): 1.0, (121, 122): 1.0, (122, 123): 1.0, (87, 104): 1.0, (88, 104): 1.0, (105, 106): 1.0, (88, 105): 1.0, (107, 124): 1.0, (107, 125): 1.0, (70, 125): 1.0, (89, 106): 1.0, (100, 124): 1.0, (91, 108): 1.0, (108, 109): 1.0, (92, 109): 1.0, (92, 110): 1.0, (110, 111): 1.0, (93, 111): 1.0, (111, 112): 1.0, (99, 115): 1.0, (113, 115): 1.0, (97, 113): 1.0, (76, 80): 1.0, (13, 14): 1.0, (94, 112): 1.0, (112, 116): 1.0, (98, 116): 1.0, (116, 117): 1.0, (99, 117): 1.0, (101, 119): 1.0, (119, 120): 1.0, (102, 120): 1.0, (102, 121): 1.0, (103, 121): 1.0, (104, 123): 1.0, (105, 123): 1.0, (106, 119): 1.0, (105, 120): 1.0, (125, 126): 1.0, (90, 126): 1.0, (126, 127): 1.0, (113, 128): 1.0, (128, 129): 1.0, (109, 129): 1.0, (108, 128): 1.0, (109, 130): 1.0, (110, 130): 1.0, (110, 131): 1.0, (131, 132): 1.0, (111, 132): 1.0, (132, 133): 1.0, (115, 129): 1.0, (114, 118): 1.0, (96, 100): 1.0, (117, 134): 1.0, (115, 134): 1.0, (133, 135): 1.0, (135, 136): 1.0, (120, 122): 1.0, (96, 137): 1.0, (124, 137): 1.0, (127, 137): 1.0, (107, 127): 1.0, (129, 138): 1.0, (130, 138): 1.0, (131, 139): 1.0, (131, 140): 1.0, (140, 141): 1.0, (132, 141): 1.0, (141, 142): 1.0, (133, 142): 1.0, (135, 144): 1.0, (144, 145): 1.0, (136, 145): 1.0, (148, 149): 1.0, (149, 150): 1.0, (134, 138): 1.0, (143, 146): 1.0, (136, 143): 1.0, (145, 151): 1.0, (143, 151): 1.0, (150, 152): 1.0, (142, 144): 1.0, (142, 150): 1.0, (152, 153): 1.0, (145, 153): 1.0, (139, 146): 1.0, (146, 154): 1.0, (147, 154): 1.0, (139, 147): 1.0, (148, 155): 1.0, (140, 147): 1.0, (156, 157): 1.0, (149, 157): 1.0, (148, 156): 1.0, (157, 158): 1.0, (150, 158): 1.0, (158, 160): 1.0, (152, 160): 1.0, (160, 161): 1.0, (156, 164): 1.0, (164, 165): 1.0, (165, 166): 1.0, (157, 166): 1.0, (166, 167): 1.0, (167, 168): 1.0, (158, 168): 1.0, (159, 162): 1.0, (151, 154): 1.0, (161, 169): 1.0, (159, 169): 1.0, (153, 159): 1.0, (153, 161): 1.0, (168, 170): 1.0, (170, 171): 1.0, (160, 171): 1.0, (171, 172): 1.0, (172, 173): 1.0, (161, 173): 1.0, (163, 174): 1.0, (155, 163): 1.0, (155, 162): 1.0, (162, 174): 1.0, (156, 163): 1.0, (163, 175): 1.0, (164, 175): 1.0, (176, 185): 1.0, (177, 185): 1.0, (165, 177): 1.0, (50, 179): 1.0, (178, 179): 1.0, (167, 178): 1.0, (169, 174): 1.0, (169, 180): 1.0, (178, 182): 1.0, (8, 182): 1.0, (4, 8): 1.0, (4, 181): 1.0, (172, 181): 1.0, (170, 178): 1.0, (181, 189): 1.0, (183, 189): 1.0, (173, 180): 1.0, (174, 184): 1.0, (175, 184): 1.0, (186, 187): 1.0, (187, 188): 1.0, (182, 188): 1.0, (179, 186): 1.0, (190, 203): 1.0, (190, 204): 1.0, (176, 204): 1.0, (180, 184): 1.0, (183, 203): 1.0, (191, 192): 1.0, (176, 191): 1.0, (185, 192): 1.0, (192, 193): 1.0, (177, 193): 1.0, (41, 186): 1.0, (193, 194): 1.0, (194, 195): 1.0, (195, 196): 1.0, (187, 196): 1.0, (197, 200): 1.0, (2, 3): 1.0, (2, 188): 1.0, (187, 198): 1.0, (198, 199): 1.0, (199, 200): 1.0, (9, 182): 1.0, (10, 188): 1.0, (9, 10): 1.0, (42, 179): 1.0, (51, 177): 1.0, (52, 193): 1.0, (3, 197): 1.0, (181, 197): 1.0, (3, 4): 1.0, (8, 9): 1.0, (201, 202): 1.0, (183, 202): 1.0, (197, 201): 1.0, (189, 201): 1.0, (204, 205): 1.0, (191, 205): 1.0, (53, 186): 1.0, (206, 207): 1.0, (207, 208): 1.0, (194, 206): 1.0, (195, 208): 1.0, (208, 209): 1.0, (209, 210): 1.0, (196, 210): 1.0, (200, 211): 1.0, (209, 212): 1.0, (198, 210): 1.0, (199, 212): 1.0, (212, 213): 1.0, (2, 10): 1.0, (202, 214): 1.0, (203, 214): 1.0, (214, 215): 1.0, (190, 215): 1.0, (205, 215): 1.0, (206, 216): 1.0, (216, 217): 1.0, (207, 217): 1.0, (207, 218): 1.0, (218, 219): 1.0, (219, 220): 1.0, (209, 220): 1.0, (208, 219): 1.0, (221, 225): 1.0, (211, 213): 1.0, (213, 222): 1.0, (221, 222): 1.0, (211, 221): 1.0, (220, 223): 1.0, (212, 223): 1.0, (225, 226): 1.0, (216, 225): 1.0, (218, 227): 1.0, (217, 227): 1.0, (223, 224): 1.0, (222, 226): 1.0, (224, 228): 1.0, (222, 228): 1.0, (213, 224): 1.0, (227, 229): 1.0, (217, 226): 1.0, (226, 229): 1.0, (228, 229): 1.0, (17, 25): 1.0, (44, 49): 1.0, (1, 230): 1.0, (11, 230): 1.0, (22, 230): 1.0, (23, 230): 1.0, (26, 230): 1.0, (34, 230): 1.0, (35, 230): 1.0, (27, 230): 1.0, (12, 230): 1.0, (0, 230): 1.0, (17, 44): 1.0, (25, 231): 1.0, (32, 231): 1.0, (33, 231): 1.0, (39, 231): 1.0, (49, 231): 1.0, (44, 231): 1.0, (17, 231): 1.0, (234, 235): 1.0, (235, 236): 1.0, (236, 237): 1.0, (237, 238): 1.0, (234, 238): 1.0, (239, 240): 1.0, (240, 241): 1.0, (241, 242): 1.0, (242, 243): 1.0, (239, 243): 1.0, (244, 245): 1.0, (245, 246): 1.0, (246, 247): 1.0, (244, 247): 1.0, (248, 249): 1.0, (249, 250): 1.0, (250, 251): 1.0, (248, 251): 1.0, (252, 253): 1.0, (254, 255): 1.0, (254, 256): 1.0, (255, 257): 1.0, (256, 257): 1.0, (252, 258): 1.0, (258, 259): 1.0, (253, 259): 1.0, (252, 260): 1.0, (253, 261): 1.0, (260, 261): 1.0, (254, 262): 1.0, (262, 263): 1.0, (255, 263): 1.0, (232, 252): 1.0, (233, 254): 1.0, (265, 266): 1.0, (265, 267): 1.0, (267, 269): 1.0, (266, 269): 1.0, (264, 266): 1.0, (268, 269): 1.0, (264, 268): 1.0, (267, 270): 1.0, (270, 272): 1.0, (269, 272): 1.0, (271, 272): 1.0, (268, 271): 1.0, (270, 273): 1.0, (273, 275): 1.0, (272, 275): 1.0, (274, 275): 1.0, (271, 274): 1.0, (273, 276): 1.0, (276, 278): 1.0, (275, 278): 1.0, (277, 278): 1.0, (274, 277): 1.0, (265, 276): 1.0, (266, 278): 1.0, (264, 277): 1.0, (280, 281): 1.0, (280, 282): 1.0, (282, 284): 1.0, (281, 284): 1.0, (279, 281): 1.0, (283, 284): 1.0, (279, 283): 1.0, (282, 285): 1.0, (285, 287): 1.0, (284, 287): 1.0, (286, 287): 1.0, (283, 286): 1.0, (285, 288): 1.0, (288, 290): 1.0, (287, 290): 1.0, (289, 290): 1.0, (286, 289): 1.0, (288, 291): 1.0, (291, 293): 1.0, (290, 293): 1.0, (292, 293): 1.0, (289, 292): 1.0, (280, 291): 1.0, (281, 293): 1.0, (279, 292): 1.0, (295, 296): 1.0, (295, 297): 1.0, (297, 299): 1.0, (296, 299): 1.0, (294, 296): 1.0, (298, 299): 1.0, (294, 298): 1.0, (297, 300): 1.0, (300, 302): 1.0, (299, 302): 1.0, (301, 302): 1.0, (298, 301): 1.0, (300, 303): 1.0, (303, 305): 1.0, (302, 305): 1.0, (304, 305): 1.0, (301, 304): 1.0, (295, 303): 1.0, (296, 305): 1.0, (294, 304): 1.0, (307, 308): 1.0, (307, 309): 1.0, (309, 311): 1.0, (308, 311): 1.0, (306, 308): 1.0, (310, 311): 1.0, (306, 310): 1.0, (309, 312): 1.0, (312, 314): 1.0, (311, 314): 1.0, (313, 314): 1.0, (310, 313): 1.0, (312, 315): 1.0, (315, 317): 1.0, (314, 317): 1.0, (316, 317): 1.0, (313, 316): 1.0, (307, 315): 1.0, (308, 317): 1.0, (306, 316): 1.0, (322, 323): 1.0, (322, 327): 1.0, (327, 329): 1.0, (323, 329): 1.0, (321, 323): 1.0, (328, 329): 1.0, (321, 328): 1.0, (325, 327): 1.0, (325, 326): 1.0, (326, 329): 1.0, (324, 326): 1.0, (324, 328): 1.0, (330, 332): 1.0, (330, 333): 1.0, (333, 335): 1.0, (332, 335): 1.0, (331, 332): 1.0, (334, 335): 1.0, (331, 334): 1.0, (318, 333): 1.0, (318, 320): 1.0, (320, 335): 1.0, (319, 320): 1.0, (319, 334): 1.0, (318, 339): 1.0, (339, 341): 1.0, (320, 341): 1.0, (340, 341): 1.0, (319, 340): 1.0, (337, 339): 1.0, (337, 338): 1.0, (338, 341): 1.0, (336, 338): 1.0, (336, 340): 1.0, (342, 344): 1.0, (342, 345): 1.0, (345, 347): 1.0, (344, 347): 1.0, (343, 344): 1.0, (346, 347): 1.0, (343, 346): 1.0, (322, 345): 1.0, (323, 347): 1.0, (321, 346): 1.0, (25, 264): 1.0, (232, 274): 1.0, (232, 331): 1.0, (1, 319): 1.0, (234, 265): 1.0, (238, 276): 1.0, (1, 312): 1.0, (232, 336): 1.0, (25, 307): 1.0, (235, 267): 1.0, (236, 270): 1.0, (237, 273): 1.0, (239, 279): 1.0, (240, 283): 1.0, (233, 288): 1.0, (233, 325): 1.0, (35, 322): 1.0, (35, 301): 1.0, (49, 294): 1.0, (49, 280): 1.0, (233, 342): 1.0, (243, 292): 1.0, (241, 286): 1.0, (242, 289): 1.0, (244, 295): 1.0, (247, 303): 1.0, (245, 297): 1.0, (246, 300): 1.0, (248, 306): 1.0, (249, 310): 1.0, (251, 316): 1.0, (250, 313): 1.0, (253, 318): 1.0, (259, 333): 1.0, (261, 339): 1.0, (255, 321): 1.0, (257, 328): 1.0, (263, 346): 1.0, (256, 324): 1.0, (258, 330): 1.0, (260, 337): 1.0, (262, 343): 1.0}
me_cube_001.attributes.new('crease_edge', 'FLOAT', 'EDGE').data.foreach_set('value', [_k.get((min(e.vertices), max(e.vertices)), 0.0) for e in me_cube_001.edges])
me_cube_001.use_remesh_preserve_volume = False
me_cube_001.use_remesh_preserve_attributes = False
me_cube_001.use_mirror_vertex_groups = False
me_cube_001.update()
me_cube_004 = bpy.data.meshes.new('Cube.004')
me_cube_004.from_pydata([(2.5, -0.05257, 0.0), (2.641, -0.05257, 0.9241), (2.6, -0.1451, 0.9176), (2.5, -0.1451, 0.0), (2.5, 0.0, 0.0), (2.232, -0.1488, 0.0), (2.215, -0.05456, 0.0), (2.149, -0.1669, 0.8979), (2.287, 0.0, 0.0), (2.648, 6.082e-09, 0.9254), (2.12, -0.06429, 0.8979), (2.204, -6.585e-09, 0.8979), (2.215, 0.05456, 0.0), (2.5, 0.05257, 0.0), (2.12, 0.06429, 0.8979), (2.232, 0.1488, 0.0), (2.5, 0.1451, 0.0), (2.641, 0.05257, 0.9241), (2.149, 0.1669, 0.8979), (2.6, 0.1451, 0.9176), (2.37, 5.363e-09, 1.008), (2.268, -0.1588, 0.7521), (2.319, -0.1478, 0.1448), (2.39, -0.1468, 0.1448), (2.509, -0.1481, 0.8197), (2.46, -0.1498, 0.7818), (2.355, -0.1544, 0.7453), (2.268, 0.1604, 0.7521), (2.319, 0.1503, 0.1448), (2.39, 0.1494, 0.1448), (2.509, 0.149, 0.8197), (2.46, 0.1512, 0.7818), (2.355, 0.1561, 0.7453), (2.268, -0.1428, 0.7521), (2.319, -0.1329, 0.1448), (2.39, -0.1321, 0.1448), (2.509, -0.1332, 0.8197), (2.46, -0.1348, 0.7818), (2.355, -0.1389, 0.7453), (2.268, 0.1444, 0.7521), (2.319, 0.1354, 0.1448), (2.39, 0.1345, 0.1448), (2.509, 0.1342, 0.8197), (2.46, 0.1362, 0.7818), (2.355, 0.1406, 0.7453)], [], [(1, 2, 3, 0), (0, 4, 9, 1), (5, 6, 0, 3), (6, 8, 4, 0), (5, 3, 2, 24, 23, 22, 21, 7), (6, 5, 7, 10), (8, 6, 10, 11), (8, 12, 13, 4), (4, 13, 17, 9), (12, 8, 11, 14), (12, 15, 16, 13), (15, 12, 14, 18), (18, 27, 28, 29, 30, 19, 16, 15), (19, 17, 13, 16), (2, 20, 7), (17, 20, 9), (19, 20, 17), (18, 20, 19), (14, 20, 18), (11, 20, 14), (10, 20, 11), (7, 20, 10), (9, 20, 1), (1, 20, 2), (36, 37, 38, 33, 34, 35), (7, 21, 26, 25, 24, 2), (32, 31, 43, 44), (19, 30, 31, 32, 27, 18), (26, 21, 33, 38), (39, 44, 43, 42, 41, 40), (23, 24, 36, 35), (29, 28, 40, 41), (27, 32, 44, 39), (24, 25, 37, 36), (30, 29, 41, 42), (21, 22, 34, 33), (25, 26, 38, 37), (31, 30, 42, 43), (22, 23, 35, 34), (28, 27, 39, 40)])
me_cube_004.polygons.foreach_set('use_smooth', [True] * 40)
_k = set([(0, 3), (0, 4), (1, 2), (1, 9), (2, 3), (2, 7), (3, 5), (4, 13), (5, 6), (5, 7), (6, 8), (6, 10), (7, 10), (7, 20), (8, 11), (8, 12), (9, 17), (10, 11), (10, 20), (11, 14), (11, 20), (12, 14), (12, 15), (13, 16), (14, 18), (14, 20), (15, 16), (15, 18), (16, 19), (17, 19), (18, 19), (18, 20), (21, 22), (21, 26), (21, 33), (22, 23), (22, 34), (23, 24), (23, 35), (24, 25), (24, 36), (25, 26), (27, 28), (27, 32), (27, 39), (28, 29), (28, 40), (29, 30), (29, 41), (30, 31), (30, 42), (31, 32), (33, 34), (33, 38), (34, 35), (35, 36), (36, 37), (37, 38), (39, 40), (39, 44), (40, 41), (41, 42), (42, 43), (43, 44)])
me_cube_004.attributes.new('sharp_edge', 'BOOLEAN', 'EDGE').data.foreach_set('value', [ (min(e.vertices), max(e.vertices)) in _k for e in me_cube_004.edges])
_k = {(1, 2): 1.0, (2, 3): 1.0, (0, 3): 1.0, (0, 4): 1.0, (1, 9): 1.0, (5, 6): 1.0, (3, 5): 1.0, (2, 7): 1.0, (5, 7): 1.0, (6, 10): 1.0, (6, 8): 1.0, (10, 11): 1.0, (8, 11): 1.0, (8, 12): 1.0, (4, 13): 1.0, (12, 14): 1.0, (12, 15): 1.0, (9, 17): 1.0, (7, 10): 1.0, (11, 14): 1.0, (14, 18): 1.0, (18, 19): 1.0, (15, 16): 1.0, (15, 18): 1.0, (17, 19): 1.0, (13, 16): 1.0, (16, 19): 1.0, (18, 20): 1.0, (14, 20): 1.0, (11, 20): 1.0, (10, 20): 1.0, (7, 20): 1.0, (21, 22): 1.0, (22, 23): 1.0, (23, 24): 1.0, (24, 25): 1.0, (25, 26): 1.0, (21, 26): 1.0, (27, 28): 1.0, (28, 29): 1.0, (29, 30): 1.0, (30, 31): 1.0, (31, 32): 1.0, (27, 32): 1.0, (33, 34): 1.0, (34, 35): 1.0, (35, 36): 1.0, (36, 37): 1.0, (37, 38): 1.0, (33, 38): 1.0, (39, 40): 1.0, (40, 41): 1.0, (41, 42): 1.0, (42, 43): 1.0, (43, 44): 1.0, (39, 44): 1.0, (21, 33): 1.0, (24, 36): 1.0, (23, 35): 1.0, (28, 40): 1.0, (29, 41): 1.0, (27, 39): 1.0, (30, 42): 1.0, (22, 34): 1.0}
me_cube_004.attributes.new('crease_edge', 'FLOAT', 'EDGE').data.foreach_set('value', [_k.get((min(e.vertices), max(e.vertices)), 0.0) for e in me_cube_004.edges])
me_cube_004.use_remesh_preserve_volume = False
me_cube_004.use_remesh_preserve_attributes = False
me_cube_004.use_mirror_vertex_groups = False
me_cube_004.update()
me_circle_002 = bpy.data.meshes.new('Circle.002')
me_circle_002.from_pydata([(1.192e-07, 1.868, 1.125), (1.19e-07, 2.0, 1.125), (0.3902, 1.962, 1.125), (0.3902, 1.818, 1.125), (0.7654, 1.698, 1.125), (1.17, 1.468, 1.125), (1.17, 1.243, 1.125), (-5.96e-08, 1.243, 1.125), (1.192e-07, 2.0, 1.294), (0.3902, 1.962, 1.294), (0.7654, 1.848, 1.125), (1.111, 1.663, 1.125), (1.17, 1.615, 1.125), (1.17, -1.615, 1.125), (1.17, -1.396, 1.125), (1.17, 1.368, 2.125), (1.17, -1.23, 2.103), (1.17, -1.245, 2.094), (1.17, -1.253, 2.09), (1.17, -1.26, 2.094), (1.17, -1.275, 2.103), (1.17, -1.28, 2.125), (1.17, -1.615, 2.125), (-5.96e-08, 1.144, 1.224), (0.7654, 1.848, 1.294), (0.0, 1.981, 1.294), (0.3844, 1.942, 1.294), (0.9787, 1.734, 1.294), (1.111, 1.663, 2.125), (1.17, 1.615, 2.125), (1.111, -1.663, 2.125), (1.111, -1.663, 1.125), (0.7654, -1.848, 1.125), (0.5853, -1.962, 1.125), (0.4122, -1.973, 1.125), (7.707e-07, -2.0, 1.125), (-5.96e-08, -1.396, 1.125), (1.788e-07, -1.297, 1.224), (0.7654, 1.598, 2.125), (0.7654, 1.49, 2.125), (1.055, 1.329, 2.125), (1.055, 0.3282, 2.125), (1.069, -1.268, 2.125), (1.071, -1.272, 2.103), (1.079, -1.29, 2.09), (1.087, -1.309, 2.103), (1.089, -1.313, 2.125), (0.9518, -1.35, 2.125), (0.75, -1.404, 2.125), (0.531, -1.437, 2.125), (0.3823, -1.459, 2.125), (0.2277, -1.467, 2.125), (-2.967e-07, -1.478, 2.125), (7.707e-07, -2.0, 2.125), (0.4122, -1.973, 2.125), (0.5853, -1.962, 2.125), (0.7654, -1.848, 2.125), (0.7596, 1.829, 1.294), (0.0, 1.981, 2.025), (0.3844, 1.942, 2.025), (1.111, 1.663, 2.225), (1.17, 1.615, 2.225), (1.17, 1.468, 2.225), (1.05, -1.695, 1.927), (1.05, -1.695, 1.27), (0.6595, -1.915, 1.214), (0.315, -2.229, 1.125), (0.3902, -2.212, 1.125), (9.26e-07, -2.26, 1.125), (0.7654, 1.698, 2.225), (0.3902, 1.718, 2.125), (0.3902, 1.619, 2.125), (0.7654, 1.49, 2.105), (1.055, 1.329, 2.105), (1.03, -0.3585, 2.125), (1.03, -1.206, 2.125), (0.9343, -1.305, 2.125), (0.7377, -1.363, 2.103), (0.7433, -1.381, 2.09), (0.7489, -1.4, 2.103), (0.3817, -1.456, 2.103), (-2.947e-07, -1.475, 2.103), (0.315, -2.229, 2.125), (9.26e-07, -2.26, 2.125), (0.3902, -2.212, 2.125), (0.6595, -1.915, 1.984), (0.9729, 1.715, 1.294), (0.7596, 1.829, 2.025), (1.19e-07, 2.0, 2.025), (0.3902, 1.962, 2.025), (0.9787, 1.734, 2.025), (0.7654, 1.848, 2.125), (0.7654, 1.848, 2.225), (0.7654, -1.848, 1.232), (0.3074, -2.322, 1.174), (0.42, -2.176, 1.2), (0.3902, 1.818, 2.225), (0.3902, 1.619, 2.105), (1.192e-07, 1.768, 2.125), (2.614e-08, 1.669, 2.125), (1.055, 0.3282, 2.105), (0.6494, 0.8615, 2.105), (1.007, -0.3585, 2.125), (0.7365, -1.359, 2.125), (-2.906e-07, -1.456, 2.09), (9.239e-07, -2.333, 2.039), (0.5627, -1.993, 1.972), (0.3902, -2.285, 2.039), (0.7654, -1.848, 1.965), (0.9729, 1.715, 2.025), (0.7654, 1.848, 2.025), (1.19e-07, 2.0, 2.125), (0.3902, 1.962, 2.125), (0.3902, 1.962, 2.225), (1.035, -1.669, 1.927), (1.035, -1.669, 1.27), (0.7503, -1.822, 1.232), (0.6444, -1.889, 1.214), (0.6444, -1.889, 1.984), (0.3902, -2.285, 1.174), (0.5627, -1.993, 1.2), (9.239e-07, -2.333, 1.174), (1.172e-07, 1.868, 2.225), (3.808e-08, 1.669, 2.105), (0.3101, 1.035, 2.105), (0.9271, 0.5446, 2.125), (0.9271, 0.5446, 2.105), (0.4811, 0.9597, 2.105), (0.7925, 0.7297, 2.105), (0.9658, -0.4623, 2.125), (1.007, -0.3585, 2.105), (1.03, -0.3585, 2.105), (1.03, -1.206, 2.105), (0.733, -1.299, 2.125), (0.5218, -1.392, 2.125), (0.376, -1.418, 2.103), (0.3789, -1.437, 2.09), (0.3074, -2.322, 2.039), (0.4201, -2.176, 1.972), (0.7503, -1.822, 1.965), (1.17e-07, 2.0, 2.225), (0.7503, -1.822, 1.809), (0.7667, -1.813, 1.834), (0.7992, -1.796, 1.856), (0.8375, -1.775, 1.863), (0.8757, -1.755, 1.856), (0.9082, -1.737, 1.834), (0.9298, -1.726, 1.802), (0.9375, -1.722, 1.763), (0.9298, -1.726, 1.725), (0.9082, -1.737, 1.693), (0.8757, -1.755, 1.671), (0.8375, -1.775, 1.663), (0.7992, -1.796, 1.671), (0.7667, -1.813, 1.693), (0.7503, -1.822, 1.717), (0.7503, -1.822, 1.509), (0.7667, -1.813, 1.534), (0.7992, -1.796, 1.556), (0.8375, -1.775, 1.563), (0.8757, -1.755, 1.556), (0.9082, -1.737, 1.534), (0.9298, -1.726, 1.502), (0.9375, -1.722, 1.463), (0.9298, -1.726, 1.425), (0.9082, -1.737, 1.393), (0.8757, -1.755, 1.371), (0.8375, -1.775, 1.363), (0.7992, -1.796, 1.371), (0.7667, -1.813, 1.393), (0.7503, -1.822, 1.417), (0.7451, -1.825, 1.425), (0.7375, -1.83, 1.463), (0.7451, -1.825, 1.502), (0.7451, -1.825, 1.725), (0.7375, -1.83, 1.763), (0.7451, -1.825, 1.802), (0.539, -1.974, 1.2), (0.3963, -2.158, 1.2), (0.1586, 1.069, 2.105), (0.7925, 0.7297, 2.125), (0.4811, 0.9597, 2.125), (0.6494, 0.8615, 2.125), (0.9658, -0.4623, 2.105), (0.733, -1.299, 2.105), (0.8836, -0.6119, 2.105), (0.3754, -1.414, 2.125), (0.3964, -2.158, 1.972), (0.539, -1.974, 1.972), (-2.207e-08, 1.08, 2.105), (0.3101, 1.035, 2.125), (0.1586, 1.069, 2.125), (-3.401e-08, 1.08, 2.125), (0.8836, -0.6119, 2.125), (0.3684, -1.35, 2.125), (0.3684, -1.35, 2.105), (0.6742, -0.8409, 2.105), (0.7892, -0.7325, 2.105), (0.2232, -1.422, 2.125), (-2.91e-07, -1.437, 2.103), (-2.514e-07, -1.061, 2.125), (0.7892, -0.7325, 2.125), (-2.844e-07, -1.376, 2.125), (-3.382e-07, -1.376, 2.105), (0.5386, -0.9297, 2.105), (-2.907e-07, -1.434, 2.125), (0.3685, -0.9989, 2.125), (0.6742, -0.8409, 2.125), (0.1974, -1.039, 2.105), (0.3685, -0.9989, 2.105), (0.5386, -0.9297, 2.125), (0.1974, -1.039, 2.125), (-3.052e-07, -1.061, 2.105), (0.8375, -1.516, 1.863), (0.8757, -1.516, 1.856), (0.9082, -1.516, 1.834), (0.8375, -1.505, 1.862), (0.8752, -1.505, 1.854), (0.7992, -1.516, 1.856), (0.9298, -1.516, 1.802), (0.9072, -1.505, 1.833), (0.7997, -1.505, 1.854), (0.8375, -1.497, 1.854), (0.8722, -1.497, 1.847), (0.7667, -1.516, 1.834), (0.9375, -1.516, 1.763), (0.9285, -1.505, 1.801), (0.9016, -1.497, 1.827), (0.7677, -1.505, 1.833), (0.8028, -1.497, 1.847), (0.8375, -1.496, 1.843), (0.8679, -1.496, 1.837), (0.7451, -1.516, 1.802), (0.9298, -1.516, 1.725), (0.9361, -1.505, 1.763), (0.9212, -1.497, 1.798), (0.8937, -1.496, 1.82), (0.7464, -1.505, 1.801), (0.7733, -1.497, 1.827), (0.807, -1.496, 1.837), (0.7375, -1.516, 1.763), (0.9082, -1.516, 1.693), (0.9285, -1.505, 1.726), (0.9282, -1.497, 1.763), (0.911, -1.496, 1.794), (0.7389, -1.505, 1.763), (0.7537, -1.497, 1.798), (0.7812, -1.496, 1.82), (0.7639, -1.496, 1.794), (0.7451, -1.516, 1.725), (0.8757, -1.516, 1.671), (0.9072, -1.505, 1.694), (0.9212, -1.497, 1.729), (0.9171, -1.496, 1.763), (0.8937, -1.496, 1.707), (0.7464, -1.505, 1.726), (0.7468, -1.497, 1.763), (0.7667, -1.516, 1.693), (0.8375, -1.516, 1.663), (0.8752, -1.505, 1.672), (0.9016, -1.497, 1.699), (0.911, -1.496, 1.733), (0.7677, -1.505, 1.694), (0.7537, -1.497, 1.729), (0.7579, -1.496, 1.763), (0.807, -1.496, 1.69), (0.7992, -1.516, 1.671), (0.8375, -1.505, 1.665), (0.8722, -1.497, 1.679), (0.7997, -1.505, 1.672), (0.7733, -1.497, 1.699), (0.7639, -1.496, 1.733), (0.8679, -1.496, 1.69), (0.8375, -1.497, 1.673), (0.8028, -1.497, 1.679), (0.7812, -1.496, 1.707), (0.8375, -1.496, 1.684), (0.7992, -1.516, 1.556), (0.8375, -1.516, 1.563), (0.8757, -1.516, 1.556), (0.7997, -1.505, 1.554), (0.8375, -1.505, 1.562), (0.7667, -1.516, 1.534), (0.9082, -1.516, 1.534), (0.8752, -1.505, 1.554), (0.7677, -1.505, 1.533), (0.8028, -1.497, 1.547), (0.8375, -1.497, 1.554), (0.7451, -1.516, 1.502), (0.9298, -1.516, 1.502), (0.9072, -1.505, 1.533), (0.8722, -1.497, 1.547), (0.7464, -1.505, 1.501), (0.7733, -1.497, 1.527), (0.807, -1.496, 1.537), (0.8375, -1.496, 1.543), (0.7375, -1.516, 1.463), (0.9375, -1.516, 1.463), (0.9285, -1.505, 1.501), (0.9016, -1.497, 1.527), (0.8679, -1.496, 1.537), (0.7389, -1.505, 1.463), (0.7537, -1.497, 1.498), (0.7812, -1.496, 1.52), (0.7451, -1.516, 1.425), (0.9298, -1.516, 1.425), (0.9361, -1.505, 1.463), (0.9212, -1.497, 1.498), (0.8937, -1.496, 1.52), (0.7464, -1.505, 1.426), (0.7468, -1.497, 1.463), (0.7639, -1.496, 1.494), (0.7667, -1.516, 1.393), (0.9082, -1.516, 1.393), (0.9285, -1.505, 1.426), (0.9282, -1.497, 1.463), (0.911, -1.496, 1.494), (0.7677, -1.505, 1.394), (0.7537, -1.497, 1.429), (0.7579, -1.496, 1.463), (0.8937, -1.496, 1.407), (0.7992, -1.516, 1.371), (0.8757, -1.516, 1.371), (0.9072, -1.505, 1.394), (0.9212, -1.497, 1.429), (0.9171, -1.496, 1.463), (0.7997, -1.505, 1.372), (0.7733, -1.497, 1.399), (0.7639, -1.496, 1.433), (0.807, -1.496, 1.39), (0.8375, -1.516, 1.363), (0.8752, -1.505, 1.372), (0.9016, -1.497, 1.399), (0.911, -1.496, 1.433), (0.8375, -1.505, 1.365), (0.8028, -1.497, 1.379), (0.7812, -1.496, 1.407), (0.8679, -1.496, 1.39), (0.8722, -1.497, 1.379), (0.8375, -1.497, 1.373), (0.8375, -1.496, 1.384), (1.15, -1.297, 1.224), (1.17, -1.297, 1.224), (1.17, 1.144, 1.224), (1.15, 1.144, 1.224), (1.15, 1.276, 2.125), (1.17, 1.265, 2.105), (1.17, -1.23, 2.105), (1.15, -1.234, 2.125)], [], [(0, 1, 2, 3), (3, 4, 5, 6, 7, 0), (2, 1, 8, 9), (3, 2, 10, 4), (4, 10, 11, 12, 5), (344, 341, 37, 23), (15, 38, 39, 40, 345, 346), (10, 2, 9, 24), (9, 8, 25, 26), (11, 10, 24, 27, 90, 110, 91, 28), (12, 11, 28, 29), (15, 5, 12, 29), (22, 30, 31, 13), (13, 31, 32, 33, 34, 35, 36, 14), (13, 14, 342, 343, 6, 5, 15, 346, 347, 16, 17, 18, 19, 20, 21, 22), (6, 343, 344, 23, 7), (102, 74, 75, 133, 194, 202, 205, 198, 186, 134, 103, 76, 42, 348, 345, 40, 41, 125, 180, 182, 181, 190, 191, 192, 200, 211, 206, 210, 207, 201, 193, 129), (16, 347, 348, 42, 43), (17, 16, 43, 44), (18, 17, 44), (19, 18, 44), (20, 19, 44, 45), (46, 21, 20, 45), (21, 46, 47, 48, 49, 50, 51, 52, 53, 54, 55, 56, 30, 22), (24, 9, 26, 57), (26, 25, 58, 59), (29, 28, 60, 61), (15, 29, 61, 62), (108, 63, 64, 93, 32, 31, 30, 56), (65, 85, 108, 56, 55, 33, 32, 93), (66, 34, 33, 67), (35, 34, 66, 68), (38, 15, 62, 69), (39, 38, 70, 71), (40, 39, 72, 73), (42, 76, 77, 43), (44, 43, 77, 78), (44, 78, 79, 45), (47, 46, 45, 79), (48, 47, 79), (49, 48, 79), (50, 49, 79, 80), (51, 50, 80, 81), (52, 51, 81), (82, 54, 53, 83), (55, 54, 82, 84), (27, 24, 57, 86), (57, 26, 59, 87), (88, 89, 59, 58), (28, 91, 92, 60), (92, 69, 62, 61, 60), (66, 67, 119, 94), (67, 33, 55, 106, 120, 95), (66, 94, 121, 68), (70, 38, 69, 96), (39, 71, 97, 72), (71, 70, 98, 99), (41, 40, 73, 100), (127, 101, 128, 126, 100, 73, 72, 97, 123, 189, 179, 124), (76, 103, 77), (79, 78, 136, 80), (81, 80, 136, 104), (83, 105, 137, 82), (55, 84, 138, 106), (84, 82, 137, 107), (90, 27, 86, 109), (87, 109, 86, 57), (89, 110, 87, 59), (89, 88, 111, 112), (91, 112, 113, 92), (113, 96, 69, 92), (64, 63, 114, 115), (93, 64, 115, 116), (85, 65, 117, 118), (65, 93, 116, 117), (67, 95, 138, 84, 107, 119), (98, 70, 96, 122), (71, 99, 123, 97), (125, 41, 100, 126), (74, 102, 130, 131), (75, 74, 131, 132), (103, 134, 77), (77, 135, 136, 78), (108, 85, 118, 139), (63, 108, 139, 114), (110, 90, 109, 87), (110, 89, 112, 91), (112, 111, 140, 113), (140, 122, 96, 113), (116, 115, 114, 139, 141, 142, 143, 144, 145, 146, 147, 148, 149, 150, 151, 152, 153, 154, 155, 156, 157, 158, 159, 160, 161, 162, 163, 164, 165, 166, 167, 168, 169, 170), (139, 118, 117, 116, 170, 171, 172, 173, 156, 155, 174, 175, 176, 141), (137, 94, 119, 107), (95, 120, 177, 178), (180, 125, 126, 128), (181, 182, 101, 127), (182, 180, 128, 101), (102, 129, 183, 130), (185, 197, 196, 204, 209, 208, 212, 203, 195, 184, 132, 131, 130, 183), (133, 75, 132, 184), (134, 186, 135, 77), (136, 135, 199, 104), (106, 138, 187, 188), (120, 106, 188, 177), (138, 95, 178, 187), (188, 187, 178, 177), (190, 181, 127, 124), (191, 190, 124, 179), (129, 193, 185, 183), (194, 133, 184, 195), (186, 198, 199, 135), (192, 191, 179, 189), (193, 201, 197, 185), (202, 194, 195, 203), (198, 205, 199), (201, 207, 196, 197), (207, 210, 204, 196), (210, 206, 209, 204), (206, 211, 208, 209), (211, 200, 212, 208), (145, 144, 213, 214), (146, 145, 214, 215), (213, 216, 217, 214), (144, 143, 218, 213), (147, 146, 215, 219), (214, 217, 220, 215), (218, 221, 216, 213), (216, 222, 223, 217), (143, 142, 224, 218), (148, 147, 219, 225), (215, 220, 226, 219), (217, 223, 227, 220), (224, 228, 221, 218), (221, 229, 222, 216), (222, 230, 231, 223), (232, 224, 142, 141, 176), (149, 148, 225, 233), (219, 226, 234, 225), (220, 227, 235, 226), (223, 231, 236, 227), (232, 237, 228, 224), (228, 238, 229, 221), (229, 239, 230, 222), (253, 244, 236, 231, 230, 239, 247, 248, 264, 271, 275, 265, 276, 272, 254, 261), (176, 175, 240, 232), (150, 149, 233, 241), (225, 234, 242, 233), (226, 235, 243, 234), (227, 236, 244, 235), (240, 245, 237, 232), (237, 246, 238, 228), (238, 247, 239, 229), (175, 174, 249, 240), (151, 150, 241, 250), (233, 242, 251, 241), (234, 243, 252, 242), (235, 244, 253, 243), (249, 255, 245, 240), (245, 256, 246, 237), (246, 248, 247, 238), (257, 249, 174, 155, 154), (152, 151, 250, 258), (241, 251, 259, 250), (242, 252, 260, 251), (243, 253, 261, 252), (257, 262, 255, 249), (255, 263, 256, 245), (256, 264, 248, 246), (154, 153, 266, 257), (153, 152, 258, 266), (250, 259, 267, 258), (251, 260, 268, 259), (252, 261, 254, 260), (266, 269, 262, 257), (262, 270, 263, 255), (263, 271, 264, 256), (258, 267, 269, 266), (259, 268, 273, 267), (260, 254, 272, 268), (269, 274, 270, 262), (270, 275, 271, 263), (267, 273, 274, 269), (268, 272, 276, 273), (274, 265, 275, 270), (273, 276, 265, 274), (159, 158, 277, 278), (160, 159, 278, 279), (277, 280, 281, 278), (158, 157, 282, 277), (161, 160, 279, 283), (278, 281, 284, 279), (282, 285, 280, 277), (280, 286, 287, 281), (288, 282, 157, 156, 173), (162, 161, 283, 289), (279, 284, 290, 283), (281, 287, 291, 284), (288, 292, 285, 282), (285, 293, 286, 280), (286, 294, 295, 287), (173, 172, 296, 288), (163, 162, 289, 297), (283, 290, 298, 289), (284, 291, 299, 290), (287, 295, 300, 291), (296, 301, 292, 288), (292, 302, 293, 285), (293, 303, 294, 286), (172, 171, 304, 296), (164, 163, 297, 305), (289, 298, 306, 297), (290, 299, 307, 298), (291, 300, 308, 299), (304, 309, 301, 296), (301, 310, 302, 292), (302, 311, 303, 293), (312, 304, 171, 170, 169), (165, 164, 305, 313), (297, 306, 314, 305), (298, 307, 315, 306), (299, 308, 316, 307), (312, 317, 309, 304), (309, 318, 310, 301), (310, 319, 311, 302), (169, 168, 321, 312), (166, 165, 313, 322), (305, 314, 323, 313), (306, 315, 324, 314), (307, 316, 325, 315), (321, 326, 317, 312), (317, 327, 318, 309), (318, 328, 319, 310), (168, 167, 330, 321), (167, 166, 322, 330), (313, 323, 331, 322), (314, 324, 332, 323), (315, 325, 333, 324), (303, 311, 319, 328, 336, 329, 340, 337, 320, 333, 325, 316, 308, 300, 295, 294), (330, 334, 326, 321), (326, 335, 327, 317), (327, 336, 328, 318), (322, 331, 334, 330), (323, 332, 338, 331), (324, 333, 320, 332), (334, 339, 335, 326), (335, 329, 336, 327), (332, 320, 337, 338), (331, 338, 339, 334), (339, 340, 329, 335), (338, 337, 340, 339), (94, 137, 105, 121), (341, 344, 343, 342), (345, 348, 347, 346), (341, 342, 14, 36, 37)])
me_circle_002.polygons.foreach_set('use_smooth', [1, 1, 1, 1, 1, 1, 1, 1, 1, 1, 1, 1, 1, 1, 1, 1, 1, 0, 0, 0, 0, 0, 0, 1, 1, 1, 1, 1, 1, 1, 1, 1, 1, 1, 1, 0, 0, 0, 0, 0, 0, 0, 0, 0, 1, 1, 1, 1, 1, 1, 1, 1, 1, 0, 1, 1, 1, 1, 1, 0, 0, 0, 1, 1, 1, 1, 1, 1, 1, 1, 1, 1, 1, 1, 1, 1, 1, 1, 1, 1, 1, 0, 0, 1, 1, 1, 1, 1, 1, 1, 1, 0, 1, 1, 1, 1, 1, 1, 1, 0, 0, 1, 1, 1, 1, 1, 1, 1, 1, 0, 1, 1, 1, 0, 1, 1, 1, 1, 1, 1, 1, 1, 1, 1, 1, 1, 1, 1, 1, 1, 1, 1, 1, 1, 1, 1, 1, 1, 1, 1, 1, 1, 1, 1, 1, 1, 1, 1, 1, 1, 1, 1, 1, 1, 1, 1, 1, 1, 1, 1, 1, 1, 1, 1, 1, 1, 1, 1, 1, 1, 1, 1, 1, 1, 1, 1, 1, 1, 1, 1, 1, 1, 1, 1, 1, 1, 1, 1, 1, 1, 1, 1, 1, 1, 1, 1, 1, 1, 1, 1, 1, 1, 1, 1, 1, 1, 1, 1, 1, 1, 1, 1, 1, 1, 1, 1, 1, 1, 1, 1, 1, 1, 1, 1, 1, 1, 1, 1, 1, 1, 1, 1, 1, 1, 1, 1, 1, 1, 1, 1, 1, 1, 1, 1, 1, 1, 1, 1, 1, 0, 1, 1, 1])
_k = set([(1, 2), (2, 10), (10, 11), (11, 12), (13, 31), (22, 30), (28, 29), (28, 91), (30, 56), (31, 32), (32, 33), (33, 34), (34, 35), (53, 54), (54, 55), (55, 56), (60, 61), (60, 92), (66, 67), (66, 68), (66, 94), (82, 83), (82, 84), (82, 137), (91, 112), (92, 113), (111, 112), (113, 140), (213, 214), (213, 218), (214, 215), (215, 219), (218, 224), (219, 225), (224, 232), (225, 233), (230, 231), (230, 239), (231, 236), (232, 240), (233, 241), (236, 244), (239, 247), (240, 249), (241, 250), (244, 253), (247, 248), (248, 264), (249, 257), (250, 258), (253, 261), (254, 261), (254, 272), (257, 266), (258, 266), (264, 271), (265, 275), (265, 276), (271, 275), (272, 276), (277, 278), (277, 282), (278, 279), (279, 283), (282, 288), (283, 289), (288, 296), (289, 297), (294, 295), (294, 303), (295, 300), (296, 304), (297, 305), (300, 308), (303, 311), (304, 312), (305, 313), (308, 316), (311, 319), (312, 321), (313, 322), (316, 325), (319, 328), (320, 333), (320, 337), (321, 330), (322, 330), (325, 333), (328, 336), (329, 336), (329, 340), (337, 340)])
me_circle_002.attributes.new('sharp_edge', 'BOOLEAN', 'EDGE').data.foreach_set('value', [ (min(e.vertices), max(e.vertices)) in _k for e in me_circle_002.edges])
_k = {(1, 2): 1.0, (10, 11): 1.0, (11, 12): 1.0, (2, 10): 1.0, (28, 29): 1.0, (22, 30): 1.0, (13, 31): 1.0, (31, 32): 1.0, (32, 33): 1.0, (33, 34): 1.0, (34, 35): 1.0, (53, 54): 1.0, (54, 55): 1.0, (55, 56): 1.0, (30, 56): 1.0, (60, 61): 1.0, (66, 67): 1.0, (66, 68): 1.0, (82, 83): 1.0, (82, 84): 1.0, (28, 91): 1.0, (60, 92): 1.0, (66, 94): 1.0, (82, 137): 1.0, (111, 112): 1.0, (91, 112): 1.0, (92, 113): 1.0, (113, 140): 1.0, (214, 215): 1.0, (213, 214): 1.0, (215, 219): 1.0, (213, 218): 1.0, (218, 224): 1.0, (219, 225): 1.0, (225, 233): 1.0, (231, 236): 1.0, (224, 232): 1.0, (236, 244): 1.0, (230, 231): 1.0, (230, 239): 1.0, (264, 271): 1.0, (265, 276): 1.0, (272, 276): 1.0, (232, 240): 1.0, (233, 241): 1.0, (239, 247): 1.0, (240, 249): 1.0, (241, 250): 1.0, (244, 253): 1.0, (247, 248): 1.0, (249, 257): 1.0, (253, 261): 1.0, (248, 264): 1.0, (257, 266): 1.0, (258, 266): 1.0, (250, 258): 1.0, (254, 261): 1.0, (254, 272): 1.0, (271, 275): 1.0, (265, 275): 1.0, (277, 278): 1.0, (278, 279): 1.0, (277, 282): 1.0, (283, 289): 1.0, (279, 283): 1.0, (282, 288): 1.0, (294, 295): 1.0, (295, 300): 1.0, (288, 296): 1.0, (294, 303): 1.0, (296, 304): 1.0, (297, 305): 1.0, (289, 297): 1.0, (300, 308): 1.0, (303, 311): 1.0, (305, 313): 1.0, (304, 312): 1.0, (311, 319): 1.0, (312, 321): 1.0, (313, 322): 1.0, (316, 325): 1.0, (319, 328): 1.0, (322, 330): 1.0, (325, 333): 1.0, (329, 336): 1.0, (320, 337): 1.0, (308, 316): 1.0, (321, 330): 1.0, (328, 336): 1.0, (320, 333): 1.0, (329, 340): 1.0, (337, 340): 1.0}
me_circle_002.attributes.new('crease_edge', 'FLOAT', 'EDGE').data.foreach_set('value', [_k.get((min(e.vertices), max(e.vertices)), 0.0) for e in me_circle_002.edges])
me_circle_002.use_remesh_preserve_volume = False
me_circle_002.use_remesh_preserve_attributes = False
me_circle_002.use_mirror_vertex_groups = False
me_circle_002.update()
me_circle_003 = bpy.data.meshes.new('Circle.003')
me_circle_003.from_pydata([(8.731e-11, -0.84, 2.8), (8.731e-11, -0.82, 2.78), (8.731e-11, -0.8291, 2.799), (8.731e-11, -0.8214, 2.791), (8.731e-11, -0.82, 2.62), (8.731e-11, -0.84, 2.6), (8.731e-11, -0.8214, 2.609), (8.731e-11, -0.8291, 2.601), (0.01559, -0.82, 2.622), (0.01951, -0.84, 2.602), (0.01772, -0.8214, 2.611), (0.01924, -0.8291, 2.603), (0.03058, -0.82, 2.626), (0.03827, -0.84, 2.608), (0.03476, -0.8214, 2.616), (0.03774, -0.8291, 2.609), (0.04439, -0.82, 2.634), (0.05556, -0.84, 2.617), (0.05046, -0.8214, 2.624), (0.05479, -0.8291, 2.618), (0.0565, -0.82, 2.643), (0.07071, -0.84, 2.629), (0.06422, -0.8214, 2.636), (0.06973, -0.8291, 2.63), (0.06644, -0.82, 2.656), (0.08315, -0.84, 2.644), (0.07552, -0.8214, 2.65), (0.08199, -0.8291, 2.645), (0.07382, -0.82, 2.669), (0.09239, -0.84, 2.662), (0.08391, -0.8214, 2.665), (0.09111, -0.8291, 2.662), (0.07837, -0.82, 2.684), (0.09808, -0.84, 2.68), (0.08908, -0.8214, 2.682), (0.09672, -0.8291, 2.681), (0.0799, -0.82, 2.7), (0.1, -0.84, 2.7), (0.09083, -0.8214, 2.7), (0.09861, -0.8291, 2.7), (0.07837, -0.82, 2.716), (0.09808, -0.84, 2.72), (0.08908, -0.8214, 2.718), (0.09672, -0.8291, 2.719), (0.07382, -0.82, 2.731), (0.09239, -0.84, 2.738), (0.08391, -0.8214, 2.735), (0.09111, -0.8291, 2.738), (0.06644, -0.82, 2.744), (0.08315, -0.84, 2.756), (0.07552, -0.8214, 2.75), (0.08199, -0.8291, 2.755), (0.0565, -0.82, 2.757), (0.07071, -0.84, 2.771), (0.06422, -0.8214, 2.764), (0.06973, -0.8291, 2.77), (0.04439, -0.82, 2.766), (0.05556, -0.84, 2.783), (0.05046, -0.8214, 2.776), (0.05479, -0.8291, 2.782), (0.03058, -0.82, 2.774), (0.03827, -0.84, 2.792), (0.03476, -0.8214, 2.784), (0.03774, -0.8291, 2.791), (0.01559, -0.82, 2.778), (0.01951, -0.84, 2.798), (0.01772, -0.8214, 2.789), (0.01924, -0.8291, 2.797), (0.3, -0.84, 2.5), (0.3, -0.82, 2.48), (0.3, -0.8291, 2.499), (0.3, -0.8214, 2.491), (0.2844, -0.82, 2.478), (0.2805, -0.84, 2.498), (0.2823, -0.8214, 2.489), (0.2808, -0.8291, 2.497), (0.2694, -0.82, 2.474), (0.2617, -0.84, 2.492), (0.2652, -0.8214, 2.484), (0.2623, -0.8291, 2.491), (0.2556, -0.82, 2.466), (0.2444, -0.84, 2.483), (0.2495, -0.8214, 2.476), (0.2452, -0.8291, 2.482), (0.2435, -0.82, 2.457), (0.2293, -0.84, 2.471), (0.2358, -0.8214, 2.464), (0.2303, -0.8291, 2.47), (0.2336, -0.82, 2.444), (0.2169, -0.84, 2.456), (0.2245, -0.8214, 2.45), (0.218, -0.8291, 2.455), (0.2262, -0.82, 2.431), (0.2076, -0.84, 2.438), (0.2161, -0.8214, 2.435), (0.2089, -0.8291, 2.438), (0.2216, -0.82, 2.416), (0.2019, -0.84, 2.42), (0.2109, -0.8214, 2.418), (0.2033, -0.8291, 2.419), (0.2201, -0.82, 2.4), (0.2, -0.84, 2.4), (0.2092, -0.8214, 2.4), (0.2014, -0.8291, 2.4), (0.2216, -0.82, 2.384), (0.2019, -0.84, 2.38), (0.2109, -0.8214, 2.382), (0.2033, -0.8291, 2.381), (0.2262, -0.82, 2.369), (0.2076, -0.84, 2.362), (0.2161, -0.8214, 2.365), (0.2089, -0.8291, 2.362), (0.2336, -0.82, 2.356), (0.2169, -0.84, 2.344), (0.2245, -0.8214, 2.35), (0.218, -0.8291, 2.345), (0.2435, -0.82, 2.343), (0.2293, -0.84, 2.329), (0.2358, -0.8214, 2.336), (0.2303, -0.8291, 2.33), (0.2556, -0.82, 2.334), (0.2444, -0.84, 2.317), (0.2495, -0.8214, 2.324), (0.2452, -0.8291, 2.318), (0.2694, -0.82, 2.326), (0.2617, -0.84, 2.308), (0.2652, -0.8214, 2.316), (0.2623, -0.8291, 2.309), (0.2844, -0.82, 2.322), (0.2805, -0.84, 2.302), (0.2823, -0.8214, 2.311), (0.2808, -0.8291, 2.303), (0.3, -0.82, 2.32), (0.3, -0.84, 2.3), (0.3, -0.8214, 2.309), (0.3, -0.8291, 2.301), (0.3156, -0.82, 2.322), (0.3195, -0.84, 2.302), (0.3177, -0.8214, 2.311), (0.3192, -0.8291, 2.303), (0.3306, -0.82, 2.326), (0.3383, -0.84, 2.308), (0.3348, -0.8214, 2.316), (0.3377, -0.8291, 2.309), (0.3444, -0.82, 2.334), (0.3556, -0.84, 2.317), (0.3505, -0.8214, 2.324), (0.3548, -0.8291, 2.318), (0.3565, -0.82, 2.343), (0.3707, -0.84, 2.329), (0.3642, -0.8214, 2.336), (0.3697, -0.8291, 2.33), (0.3664, -0.82, 2.356), (0.3831, -0.84, 2.344), (0.3755, -0.8214, 2.35), (0.382, -0.8291, 2.345), (0.3738, -0.82, 2.369), (0.3924, -0.84, 2.362), (0.3839, -0.8214, 2.365), (0.3911, -0.8291, 2.362), (0.3784, -0.82, 2.384), (0.3981, -0.84, 2.38), (0.3891, -0.8214, 2.382), (0.3967, -0.8291, 2.381), (0.3799, -0.82, 2.4), (0.4, -0.84, 2.4), (0.3908, -0.8214, 2.4), (0.3986, -0.8291, 2.4), (0.3784, -0.82, 2.416), (0.3981, -0.84, 2.42), (0.3891, -0.8214, 2.418), (0.3967, -0.8291, 2.419), (0.3738, -0.82, 2.431), (0.3924, -0.84, 2.438), (0.3839, -0.8214, 2.435), (0.3911, -0.8291, 2.438), (0.3664, -0.82, 2.444), (0.3831, -0.84, 2.456), (0.3755, -0.8214, 2.45), (0.382, -0.8291, 2.455), (0.3565, -0.82, 2.457), (0.3707, -0.84, 2.471), (0.3642, -0.8214, 2.464), (0.3697, -0.8291, 2.47), (0.3444, -0.82, 2.466), (0.3556, -0.84, 2.483), (0.3505, -0.8214, 2.476), (0.3548, -0.8291, 2.482), (0.3306, -0.82, 2.474), (0.3383, -0.84, 2.492), (0.3348, -0.8214, 2.484), (0.3377, -0.8291, 2.491), (0.3156, -0.82, 2.478), (0.3195, -0.84, 2.498), (0.3177, -0.8214, 2.489), (0.3192, -0.8291, 2.497), (8.731e-11, -1.0, 2.0), (0.1951, -0.9808, 2.0), (0.3827, -0.9239, 2.0), (0.5556, -0.8315, 2.0), (0.7071, -0.7071, 2.0), (0.8315, -0.5556, 2.0), (0.9239, -0.3827, 2.0), (0.9808, -0.1951, 2.0), (1.0, 9.656e-07, 2.0), (0.9808, 0.1951, 2.0), (0.9239, 0.3827, 2.0), (0.8315, 0.5556, 2.0), (0.7071, 0.7071, 2.0), (0.5556, 0.8315, 2.0), (0.3827, 0.9239, 2.0), (0.1951, 0.9808, 2.0), (0.03827, -0.9962, 2.792), (0.01951, -0.9981, 2.798), (0.05556, -0.9945, 2.783), (8.731e-11, -1.0, 2.8), (0.07071, -0.993, 2.771), (0.08315, -0.9918, 2.756), (0.09239, -0.9909, 2.738), (0.09808, -0.9903, 2.72), (0.1, -0.9902, 2.7), (0.09808, -0.9903, 2.68), (0.09239, -0.9909, 2.662), (0.07071, -0.993, 2.629), (0.08315, -0.9918, 2.644), (0.05556, -0.9945, 2.617), (0.03827, -0.9962, 2.608), (8.731e-11, -1.0, 2.6), (0.2, -0.9793, 2.4), (0.2019, -0.9787, 2.38), (0.2019, -0.9787, 2.42), (0.01951, -0.9981, 2.602), (0.2076, -0.977, 2.438), (0.2293, -0.9704, 2.471), (0.2169, -0.9742, 2.344), (0.2444, -0.9658, 2.483), (0.2617, -0.9606, 2.308), (0.2805, -0.9549, 2.498), (0.2444, -0.9658, 2.317), (0.2617, -0.9606, 2.492), (0.2293, -0.9704, 2.329), (0.2076, -0.977, 2.362), (0.2169, -0.9742, 2.456), (0.3, -0.949, 2.3), (0.3, -0.949, 2.5), (0.2805, -0.9549, 2.302), (0.3383, -0.9374, 2.492), (0.3195, -0.943, 2.498), (0.3383, -0.9374, 2.308), (0.3195, -0.943, 2.302), (0.3556, -0.9321, 2.483), (0.3556, -0.9321, 2.317), (0.3707, -0.9275, 2.329), (0.3707, -0.9275, 2.471), (0.3827, -0.9239, 2.344), (0.3827, -0.9239, 2.456), (0.3981, -0.9157, 2.38), (0.3924, -0.9187, 2.362), (0.4, -0.9146, 2.4), (0.3924, -0.9187, 2.438), (0.3981, -0.9157, 2.42), (0.1833, -0.9217, 3.2), (0.1951, -0.9808, 3.14), (0.1892, -0.9512, 3.192), (0.1935, -0.9729, 3.17), (0.3596, -0.8682, 3.2), (0.3827, -0.9239, 3.14), (0.3711, -0.896, 3.192), (0.3796, -0.9164, 3.17), (0.5221, -0.7813, 3.2), (0.5556, -0.8315, 3.14), (0.5388, -0.8064, 3.192), (0.5511, -0.8248, 3.17), (0.6645, -0.6645, 3.2), (0.7071, -0.7071, 3.14), (0.6858, -0.6858, 3.192), (0.7014, -0.7014, 3.17), (0.7813, -0.5221, 3.2), (0.8315, -0.5556, 3.14), (0.8064, -0.5388, 3.192), (0.8248, -0.5511, 3.17), (0.8682, -0.3596, 3.2), (0.9239, -0.3827, 3.14), (0.896, -0.3711, 3.192), (0.9164, -0.3796, 3.17), (0.9217, -0.1833, 3.2), (0.9808, -0.1951, 3.14), (0.9512, -0.1892, 3.192), (0.9729, -0.1935, 3.17), (0.9397, 8.559e-07, 3.2), (1.0, 9.656e-07, 3.14), (0.9699, 9.108e-07, 3.192), (0.9919, 9.509e-07, 3.17), (0.9217, 0.1833, 3.2), (0.9808, 0.1951, 3.14), (0.9512, 0.1892, 3.192), (0.9729, 0.1935, 3.17), (0.8682, 0.3596, 3.2), (0.9239, 0.3827, 3.14), (0.896, 0.3711, 3.192), (0.9164, 0.3796, 3.17), (0.7813, 0.5221, 3.2), (0.8315, 0.5556, 3.14), (0.8064, 0.5388, 3.192), (0.8248, 0.5511, 3.17), (0.6645, 0.6645, 3.2), (0.7071, 0.7071, 3.14), (0.6858, 0.6858, 3.192), (0.7014, 0.7014, 3.17), (0.5221, 0.7813, 3.2), (0.5556, 0.8315, 3.14), (0.5388, 0.8064, 3.192), (0.5511, 0.8248, 3.17), (0.3596, 0.8682, 3.2), (0.3827, 0.9239, 3.14), (0.3711, 0.896, 3.192), (0.3796, 0.9164, 3.17), (0.1833, 0.9217, 3.2), (0.1951, 0.9808, 3.14), (0.1892, 0.9512, 3.192), (0.1935, 0.9729, 3.17), (0.06603, -0.9935, 3.14), (0.06603, -0.9634, 3.192), (0.06603, -0.9332, 3.2), (0.06603, -0.9854, 3.17), (0.06625, -0.9935, 2.95), (-0.001386, 0.9256, 3.186), (0.06603, 0.9332, 3.2), (8.731e-11, -1.0, 2.895), (8.731e-11, -0.9778, 3.156), (8.731e-11, -0.9859, 3.126), (8.731e-11, -0.9558, 3.178), (8.731e-11, -0.9256, 3.186), (0.06464, -0.9794, 3.126), (0.06464, -0.9493, 3.178), (0.06464, -0.9191, 3.186), (0.06464, -0.9713, 3.156), (0.06486, -0.9794, 2.936), (0.06464, 0.9191, 3.186), (8.731e-11, -0.9859, 2.881), (0.0302, -0.9967, 2.902), (0.02951, -0.9827, 2.888), (0.01521, -0.9984, 2.896), (0.01486, -0.9843, 2.882), (0.04588, -0.981, 2.899), (0.04692, -0.9951, 2.913), (0.05821, -0.9943, 2.927), (0.057, -0.9802, 2.913), (0.06603, 0.9854, 3.17), (0.06603, 0.9935, 3.14), (0.06603, 0.9935, 2.0), (0.06603, 0.9634, 3.192), (-0.001386, 0.9859, 3.126), (-0.001386, 0.9778, 3.156), (-0.001386, 0.9558, 3.178), (0.06464, 0.9713, 3.156), (0.06464, 0.9493, 3.178), (-0.001386, 0.9859, 2.0), (0.06464, 0.9794, 3.126), (0.06464, 0.9794, 2.0)], [], [(65, 213, 215, 0), (193, 247, 244, 68), (161, 256, 258, 165), (57, 214, 212, 61), (165, 258, 260, 169), (61, 212, 213, 65), (169, 260, 259, 173), (68, 244, 237, 73), (173, 259, 255, 177), (177, 255, 253, 181), (72, 76, 80, 84, 88, 92, 96, 100, 104, 108, 112, 116, 120, 124, 128, 132, 136, 140, 144, 148, 152, 156, 160, 164, 168, 172, 176, 180, 184, 188, 192, 69), (181, 253, 250, 185), (77, 239, 235, 81), (185, 250, 246, 189), (81, 235, 233, 85), (189, 246, 247, 193), (85, 233, 242, 89), (89, 242, 232, 93), (73, 237, 239, 77), (93, 232, 230, 97), (97, 230, 228, 101), (101, 228, 229, 105), (105, 229, 241, 109), (109, 241, 234, 113), (5, 227, 231, 9), (113, 234, 240, 117), (9, 231, 226, 13), (117, 240, 238, 121), (13, 226, 225, 17), (121, 238, 236, 125), (17, 225, 223, 21), (125, 236, 245, 129), (21, 223, 224, 25), (129, 245, 243, 133), (25, 224, 222, 29), (133, 243, 249, 137), (29, 222, 221, 33), (137, 249, 248, 141), (33, 221, 220, 37), (141, 248, 251, 145), (37, 220, 219, 41), (145, 251, 252, 149), (41, 219, 218, 45), (149, 252, 254, 153), (45, 218, 217, 49), (153, 254, 257, 157), (49, 217, 216, 53), (157, 257, 256, 161), (53, 216, 214, 57), (9, 11, 7, 5), (11, 10, 6, 7), (10, 8, 4, 6), (13, 15, 11, 9), (15, 14, 10, 11), (14, 12, 8, 10), (17, 19, 15, 13), (19, 18, 14, 15), (18, 16, 12, 14), (21, 23, 19, 17), (23, 22, 18, 19), (22, 20, 16, 18), (25, 27, 23, 21), (27, 26, 22, 23), (26, 24, 20, 22), (29, 31, 27, 25), (31, 30, 26, 27), (30, 28, 24, 26), (33, 35, 31, 29), (35, 34, 30, 31), (34, 32, 28, 30), (37, 39, 35, 33), (39, 38, 34, 35), (38, 36, 32, 34), (41, 43, 39, 37), (43, 42, 38, 39), (42, 40, 36, 38), (45, 47, 43, 41), (47, 46, 42, 43), (46, 44, 40, 42), (49, 51, 47, 45), (51, 50, 46, 47), (50, 48, 44, 46), (53, 55, 51, 49), (55, 54, 50, 51), (54, 52, 48, 50), (57, 59, 55, 53), (59, 58, 54, 55), (58, 56, 52, 54), (61, 63, 59, 57), (63, 62, 58, 59), (62, 60, 56, 58), (65, 67, 63, 61), (67, 66, 62, 63), (66, 64, 60, 62), (0, 2, 67, 65), (2, 3, 66, 67), (3, 1, 64, 66), (73, 75, 70, 68), (75, 74, 71, 70), (74, 72, 69, 71), (77, 79, 75, 73), (79, 78, 74, 75), (78, 76, 72, 74), (81, 83, 79, 77), (83, 82, 78, 79), (82, 80, 76, 78), (85, 87, 83, 81), (87, 86, 82, 83), (86, 84, 80, 82), (89, 91, 87, 85), (91, 90, 86, 87), (90, 88, 84, 86), (93, 95, 91, 89), (95, 94, 90, 91), (94, 92, 88, 90), (97, 99, 95, 93), (99, 98, 94, 95), (98, 96, 92, 94), (101, 103, 99, 97), (103, 102, 98, 99), (102, 100, 96, 98), (105, 107, 103, 101), (107, 106, 102, 103), (106, 104, 100, 102), (109, 111, 107, 105), (111, 110, 106, 107), (110, 108, 104, 106), (113, 115, 111, 109), (115, 114, 110, 111), (114, 112, 108, 110), (117, 119, 115, 113), (119, 118, 114, 115), (118, 116, 112, 114), (121, 123, 119, 117), (123, 122, 118, 119), (122, 120, 116, 118), (125, 127, 123, 121), (127, 126, 122, 123), (126, 124, 120, 122), (129, 131, 127, 125), (131, 130, 126, 127), (130, 128, 124, 126), (133, 135, 131, 129), (135, 134, 130, 131), (134, 132, 128, 130), (137, 139, 135, 133), (139, 138, 134, 135), (138, 136, 132, 134), (141, 143, 139, 137), (143, 142, 138, 139), (142, 140, 136, 138), (145, 147, 143, 141), (147, 146, 142, 143), (146, 144, 140, 142), (149, 151, 147, 145), (151, 150, 146, 147), (150, 148, 144, 146), (153, 155, 151, 149), (155, 154, 150, 151), (154, 152, 148, 150), (157, 159, 155, 153), (159, 158, 154, 155), (158, 156, 152, 154), (161, 163, 159, 157), (163, 162, 158, 159), (162, 160, 156, 158), (165, 167, 163, 161), (167, 166, 162, 163), (166, 164, 160, 162), (169, 171, 167, 165), (171, 170, 166, 167), (170, 168, 164, 166), (173, 175, 171, 169), (175, 174, 170, 171), (174, 172, 168, 170), (177, 179, 175, 173), (179, 178, 174, 175), (178, 176, 172, 174), (181, 183, 179, 177), (183, 182, 178, 179), (182, 180, 176, 178), (185, 187, 183, 181), (187, 186, 182, 183), (186, 184, 180, 182), (189, 191, 187, 185), (191, 190, 186, 187), (190, 188, 184, 186), (193, 195, 191, 189), (195, 194, 190, 191), (194, 192, 188, 190), (68, 70, 195, 193), (70, 71, 194, 195), (71, 69, 192, 194), (209, 310, 306, 208), (210, 314, 310, 209), (211, 318, 314, 210), (198, 254, 252, 251, 248, 249, 243, 245, 236, 238, 240, 234, 241, 229, 228, 230, 232, 242, 233, 235, 239, 237, 244, 247, 246, 250, 253, 255, 266, 262, 197), (199, 270, 266, 255, 259, 260, 258, 256, 257, 254, 198), (200, 274, 270, 199), (201, 278, 274, 200), (202, 282, 278, 201), (203, 286, 282, 202), (204, 290, 286, 203), (205, 294, 290, 204), (206, 298, 294, 205), (207, 302, 298, 206), (208, 306, 302, 207), (262, 264, 324, 321), (264, 263, 322, 324), (263, 261, 323, 322), (266, 268, 264, 262), (268, 267, 263, 264), (267, 265, 261, 263), (270, 272, 268, 266), (272, 271, 267, 268), (271, 269, 265, 267), (274, 276, 272, 270), (276, 275, 271, 272), (275, 273, 269, 271), (278, 280, 276, 274), (280, 279, 275, 276), (279, 277, 273, 275), (282, 284, 280, 278), (284, 283, 279, 280), (283, 281, 277, 279), (286, 288, 284, 282), (288, 287, 283, 284), (287, 285, 281, 283), (290, 292, 288, 286), (292, 291, 287, 288), (291, 289, 285, 287), (294, 296, 292, 290), (296, 295, 291, 292), (295, 293, 289, 291), (298, 300, 296, 294), (300, 299, 295, 296), (299, 297, 293, 295), (302, 304, 300, 298), (304, 303, 299, 300), (303, 301, 297, 299), (306, 308, 304, 302), (308, 307, 303, 304), (307, 305, 301, 303), (310, 312, 308, 306), (312, 311, 307, 308), (311, 309, 305, 307), (314, 316, 312, 310), (316, 315, 311, 312), (315, 313, 309, 311), (318, 320, 316, 314), (320, 319, 315, 316), (319, 317, 313, 315), (351, 348, 355, 356), (325, 321, 333, 337), (332, 335, 338, 326), (324, 322, 334, 336), (327, 351, 356, 338), (322, 323, 335, 334), (334, 335, 332, 331), (333, 336, 329, 330), (336, 334, 331, 329), (339, 343, 341, 344, 347, 337, 333, 330), (328, 342, 343, 339), (323, 327, 338, 335), (321, 324, 336, 333), (341, 340, 345, 344), (343, 342, 340, 341), (344, 345, 346, 347), (347, 346, 325, 337), (349, 348, 320, 318), (348, 351, 319, 320), (327, 323, 261, 265, 269, 273, 277, 281, 285, 289, 293, 297, 301, 305, 309, 313, 317), (350, 349, 318, 211), (351, 327, 317, 319), (357, 352, 358, 359), (352, 353, 355, 358), (353, 354, 356, 355), (354, 326, 338, 356), (349, 350, 359, 358), (348, 349, 358, 355), (4, 8, 12, 16, 20, 24, 28, 32, 36, 40, 44, 48, 52, 56, 60, 64, 1), (321, 325, 346, 345, 340, 342, 328, 215, 213, 212, 214, 216, 217, 218, 219, 220, 221, 222, 224, 223, 225, 226, 231, 227, 196, 197, 262)])
me_circle_003.polygons.foreach_set('use_smooth', [True] * 282)
_k = set([(0, 65), (1, 64), (2, 67), (3, 66), (4, 8), (5, 9), (6, 10), (7, 11), (8, 12), (9, 13), (10, 14), (11, 15), (12, 16), (13, 17), (14, 18), (15, 19), (16, 20), (17, 21), (18, 22), (19, 23), (20, 24), (21, 25), (22, 26), (23, 27), (24, 28), (25, 29), (26, 30), (27, 31), (28, 32), (29, 33), (30, 34), (31, 35), (32, 36), (33, 37), (34, 38), (35, 39), (36, 40), (37, 41), (38, 42), (39, 43), (40, 44), (41, 45), (42, 46), (43, 47), (44, 48), (45, 49), (46, 50), (47, 51), (48, 52), (49, 53), (50, 54), (51, 55), (52, 56), (53, 57), (54, 58), (55, 59), (56, 60), (57, 61), (58, 62), (59, 63), (60, 64), (61, 65), (62, 66), (63, 67), (68, 73), (68, 193), (69, 72), (69, 192), (70, 75), (70, 195), (71, 74), (71, 194), (72, 76), (73, 77), (74, 78), (75, 79), (76, 80), (77, 81), (78, 82), (79, 83), (80, 84), (81, 85), (82, 86), (83, 87), (84, 88), (85, 89), (86, 90), (87, 91), (88, 92), (89, 93), (90, 94), (91, 95), (92, 96), (93, 97), (94, 98), (95, 99), (96, 100), (97, 101), (98, 102), (99, 103), (100, 104), (101, 105), (102, 106), (103, 107), (104, 108), (105, 109), (106, 110), (107, 111), (108, 112), (109, 113), (110, 114), (111, 115), (112, 116), (113, 117), (114, 118), (115, 119), (116, 120), (117, 121), (118, 122), (119, 123), (120, 124), (121, 125), (122, 126), (123, 127), (124, 128), (125, 129), (126, 130), (127, 131), (128, 132), (129, 133), (130, 134), (131, 135), (132, 136), (133, 137), (134, 138), (135, 139), (136, 140), (137, 141), (138, 142), (139, 143), (140, 144), (141, 145), (142, 146), (143, 147), (144, 148), (145, 149), (146, 150), (147, 151), (148, 152), (149, 153), (150, 154), (151, 155), (152, 156), (153, 157), (154, 158), (155, 159), (156, 160), (157, 161), (158, 162), (159, 163), (160, 164), (161, 165), (162, 166), (163, 167), (164, 168), (165, 169), (166, 170), (167, 171), (168, 172), (169, 173), (170, 174), (171, 175), (172, 176), (173, 177), (174, 178), (175, 179), (176, 180), (177, 181), (178, 182), (179, 183), (180, 184), (181, 185), (182, 186), (183, 187), (184, 188), (185, 189), (186, 190), (187, 191), (188, 192), (189, 193), (190, 194), (191, 195), (212, 213), (212, 214), (213, 215), (214, 216), (216, 217), (217, 218), (218, 219), (219, 220), (220, 221), (221, 222), (222, 224), (223, 224), (223, 225), (225, 226), (226, 231), (227, 231), (228, 229), (228, 230), (229, 241), (230, 232), (232, 242), (233, 235), (233, 242), (234, 240), (234, 241), (235, 239), (236, 238), (236, 245), (237, 239), (237, 244), (238, 240), (243, 245), (243, 249), (244, 247), (246, 247), (246, 250), (248, 249), (248, 251), (250, 253), (251, 252), (252, 254), (253, 255), (254, 257), (255, 259), (256, 257), (256, 258), (258, 260), (259, 260)])
me_circle_003.attributes.new('sharp_edge', 'BOOLEAN', 'EDGE').data.foreach_set('value', [ (min(e.vertices), max(e.vertices)) in _k for e in me_circle_003.edges])
me_circle_003.use_remesh_preserve_volume = False
me_circle_003.use_remesh_preserve_attributes = False
me_circle_003.use_mirror_vertex_groups = False
me_circle_003.update()

# ---- objects
ob_legbase_high = bpy.data.objects.new('LegBase_high', me_cube_003)
ob_legupper_high = bpy.data.objects.new('LegUpper_high', me_cube_005)
ob_legmiddle_high = bpy.data.objects.new('LegMiddle_high', me_cube_001)
ob_leglower_high = bpy.data.objects.new('LegLower_high', me_cube_004)
ob_body_high = bpy.data.objects.new('Body_high', me_circle_002)
ob_head_high = bpy.data.objects.new('Head_high', me_circle_003)

# ---- transforms, parenting, visibility, modifiers, constraints
ob_legbase_high.location = (0.0, 0.0, 0.0)
ob_legbase_high.lineart.crease_threshold = 0.0
_m = ob_legbase_high.modifiers.new('Mirror', 'MIRROR')
ob_legupper_high.parent = ob_legbase_high
ob_legupper_high.location = (0.0, 0.0, 0.0)
ob_legupper_high.lineart.crease_threshold = 0.0
_m = ob_legupper_high.modifiers.new('Mirror', 'MIRROR')
_m = ob_legupper_high.modifiers.new('Bevel', 'BEVEL')
_m.width = 0.027
_m.width_pct = 0.027
_m.segments = 3
_m.limit_method = 'WEIGHT'
_m.use_clamp_overlap = False
_m.profile = 0.7
_m.spread = 0.0
_m = ob_legupper_high.modifiers.new('Auto Smooth', 'NODES')
_m.node_group = ng_auto_smooth
_gi = [s.identifier for s in ng_auto_smooth.interface.items_tree if s.item_type == 'SOCKET' and s.in_out == 'INPUT']
_m[_gi[1]] = 1.047  # Angle
ob_legmiddle_high.parent = ob_legupper_high
ob_legmiddle_high.location = (0.0, 0.0, 0.0)
ob_legmiddle_high.lineart.crease_threshold = 0.0
_m = ob_legmiddle_high.modifiers.new('Mirror', 'MIRROR')
_m = ob_legmiddle_high.modifiers.new('Auto Smooth', 'NODES')
_m.node_group = ng_auto_smooth
_gi = [s.identifier for s in ng_auto_smooth.interface.items_tree if s.item_type == 'SOCKET' and s.in_out == 'INPUT']
_m[_gi[1]] = 1.047  # Angle
ob_leglower_high.parent = ob_legmiddle_high
ob_leglower_high.location = (0.0, 0.0, 0.0)
ob_leglower_high.lineart.crease_threshold = 0.0
_m = ob_leglower_high.modifiers.new('Mirror', 'MIRROR')
_m = ob_leglower_high.modifiers.new('Bevel', 'BEVEL')
_m.width = 0.007
_m.width_pct = 0.007
_m.segments = 3
_m.limit_method = 'WEIGHT'
_m.use_clamp_overlap = False
_m.profile = 0.7
_m.spread = 0.0
_m = ob_leglower_high.modifiers.new('Auto Smooth', 'NODES')
_m.node_group = ng_auto_smooth
_gi = [s.identifier for s in ng_auto_smooth.interface.items_tree if s.item_type == 'SOCKET' and s.in_out == 'INPUT']
_m[_gi[1]] = 1.047  # Angle
ob_body_high.location = (0.0, 0.0, 0.0)
ob_body_high.lineart.crease_threshold = 0.0
_m = ob_body_high.modifiers.new('Mirror', 'MIRROR')
_m = ob_body_high.modifiers.new('Bevel', 'BEVEL')
_m.width = 0.221
_m.width_pct = 0.221
_m.segments = 3
_m.profile = 0.7
_m.spread = 0.0
_m = ob_body_high.modifiers.new('Auto Smooth', 'NODES')
_m.node_group = ng_auto_smooth
_gi = [s.identifier for s in ng_auto_smooth.interface.items_tree if s.item_type == 'SOCKET' and s.in_out == 'INPUT']
_m[_gi[1]] = 1.047  # Angle
ob_head_high.location = (0.0, 0.0, 0.0)
ob_head_high.lineart.crease_threshold = 0.0
_m = ob_head_high.modifiers.new('Mirror', 'MIRROR')
_m = ob_head_high.modifiers.new('Bevel', 'BEVEL')
_m.width = 0.02
_m.width_pct = 0.02
_m.segments = 6
_m.limit_method = 'WEIGHT'
_m.use_clamp_overlap = False
_m.profile = 0.7
_m.spread = 0.0
_m = ob_head_high.modifiers.new('Auto Smooth', 'NODES')
_m.node_group = ng_auto_smooth
_gi = [s.identifier for s in ng_auto_smooth.interface.items_tree if s.item_type == 'SOCKET' and s.in_out == 'INPUT']
_m[_gi[1]] = 1.047  # Angle

# ---- collection membership
col_collection_1.objects.link(ob_legbase_high)
col_collection_1.objects.link(ob_legupper_high)
col_collection_1.objects.link(ob_legmiddle_high)
col_collection_1.objects.link(ob_leglower_high)
col_collection_1.objects.link(ob_body_high)
col_collection_1.objects.link(ob_head_high)

# ---- scene / render settings (as saved in the file)
scene.frame_start = 1; scene.frame_end = 250; scene.frame_set(1)
scene.render.engine = 'BLENDER_EEVEE_NEXT'
scene.render.resolution_percentage = 50
scene.render.dither_intensity = 0.0
scene.cycles.use_denoising = False
scene.cycles.samples = 128
scene.cycles.sampling_pattern = 'TABULATED_SOBOL'
scene.cycles.light_sampling_threshold = 0.0
scene.cycles.use_adaptive_sampling = False
scene.cycles.use_light_tree = False
scene.cycles.blur_glossy = 0.0
scene.cycles.sample_clamp_indirect = 0.0
scene.view_settings.view_transform = 'Standard'
bpy.context.view_layer.update()

# ---- added for rendering (the .blend has no active camera and no usable light): camera, sun
cam_auto = bpy.data.cameras.new('AutoCamera')
cam_auto.lens = 50.0
cam_auto.sensor_width = 36.0
cam_auto.clip_end = 1000.0
ob_auto_camera = bpy.data.objects.new('AutoCamera', cam_auto)
scene.collection.objects.link(ob_auto_camera)
ob_auto_camera.location = (7.00134, -8.56812, 7.20107)
ob_auto_camera.rotation_euler = (1.09748, -7.21219e-08, 0.694738)
scene.camera = ob_auto_camera
light_auto_sun = bpy.data.lights.new('AutoSun', 'SUN')
light_auto_sun.energy = 3.0
light_auto_sun.angle = 0.0523599
ob_auto_sun = bpy.data.objects.new('AutoSun', light_auto_sun)
scene.collection.objects.link(ob_auto_sun)
ob_auto_sun.rotation_euler = (0.872665, 0.174533, 0.523599)
bpy.context.view_layer.update()
